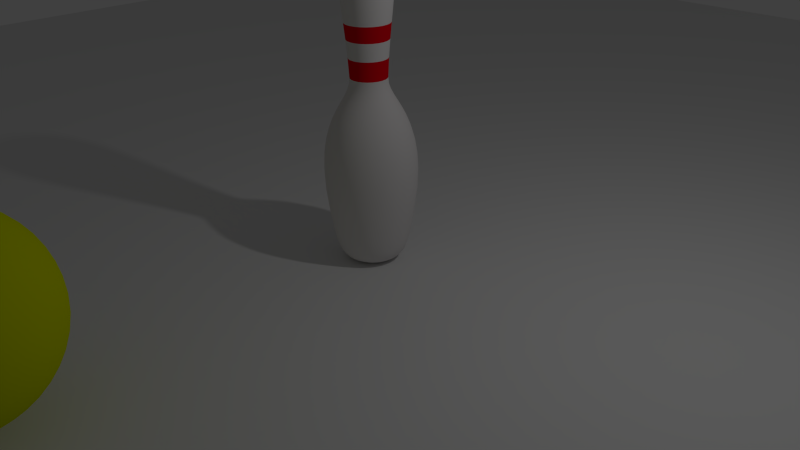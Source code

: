 # Source: Bowling_Alley.blend  (saved by Blender 2.75.0; exported with 4.5.12 LTS)
import bpy
from mathutils import Matrix  # noqa: F401  (used for matrix-valued properties, if any)

bpy.ops.wm.read_factory_settings(use_empty=True)
scene = bpy.context.scene
scene.name = 'Scene'

# ---- collections
col_collection_1 = bpy.data.collections.new('Collection 1'); scene.collection.children.link(col_collection_1)

# ---- materials (node trees are filled in below, after node groups)
mat_pin = bpy.data.materials.new('Pin')
mat_pin.alpha_threshold = 0.0
mat_pin.use_transparent_shadow = False
mat_pin.diffuse_color = (0.8, 0.7761, 0.7761, 1.0)
mat_pin.roughness = 0.5
mat_pin.specular_intensity = 0.4237
mat_stripe = bpy.data.materials.new('Stripe')
mat_stripe.alpha_threshold = 0.0
mat_stripe.use_transparent_shadow = False
mat_stripe.diffuse_color = (0.8, 0.0, 0.008324, 1.0)
mat_stripe.roughness = 0.5
mat_bowlingball_001 = bpy.data.materials.new('BowlingBall.001')
mat_bowlingball_001.alpha_threshold = 0.0
mat_bowlingball_001.use_transparent_shadow = False
mat_bowlingball_001.diffuse_color = (0.7132, 0.8, 0.0, 1.0)
mat_bowlingball_001.roughness = 0.5

# ---- material node trees

# ---- world
world_world = bpy.data.worlds.new('World'); scene.world = world_world
world_world.color = (0.05088, 0.05088, 0.05088)
world_world.use_sun_shadow = False
world_world.sun_shadow_jitter_overblur = 0.0
world_world.cycles.sampling_method = 'MANUAL'
world_world.cycles.sample_map_resolution = 256

# ---- cameras
cam_camera = bpy.data.cameras.new('Camera')
cam_camera.clip_end = 100.0
cam_camera.lens = 35.0
cam_camera.sensor_width = 32.0
cam_camera.sensor_height = 18.0
cam_camera.ortho_scale = 7.314
cam_camera.dof.focus_distance = 0.0
cam_camera.dof.aperture_fstop = 128.0

# ---- lights
light_lamp = bpy.data.lights.new('Lamp', 'POINT')
light_lamp.transmission_factor = 0.0
light_lamp.cutoff_distance = 30.0
light_lamp.energy = 100.0
light_lamp.shadow_buffer_clip_start = 1.001
light_lamp.shadow_soft_size = 0.1
light_lamp.shadow_maximum_resolution = 0.006
light_lamp.use_absolute_resolution = True
light_lamp.cycles.use_multiple_importance_sampling = False

# ---- meshes
me_plane = bpy.data.meshes.new('Plane')
me_plane.from_pydata([(-16.0, -16.0, 0.0), (16.0, -16.0, 0.0), (-16.0, 16.0, 0.0), (16.0, 16.0, 0.0)], [], [(0, 1, 3, 2)])
me_plane.use_remesh_preserve_volume = False
me_plane.use_remesh_preserve_attributes = False
me_plane.use_mirror_vertex_groups = False
me_plane.update()
me_mesh = bpy.data.meshes.new('Mesh')
me_mesh.from_pydata([(0.1248, 3.628, -5.846e-07), (0.2079, 3.599, -5.691e-07), (0.3049, 3.482, -5.212e-07), (0.2936, 2.832, -3.706e-07), (0.2423, 2.184, -3.177e-07), (0.1952, -0.155, 7.526e-09), (0.01416, 3.637, -5.924e-07), (0.121, 3.628, -0.02863), (0.2013, 3.599, -0.05015), (0.2583, 3.551, -0.06541), (0.295, 3.482, -0.07524), (0.3145, 3.394, -0.08049), (0.3201, 3.285, -0.08198), (0.3148, 3.156, -0.08055), (0.3017, 3.005, -0.07705), (0.284, 2.832, -0.07232), (0.2649, 2.638, -0.06718), (0.2473, 2.422, -0.06247), (0.2345, 2.184, -0.05904), (0.2413, 2.105, -0.06087), (0.2651, 2.03, -0.06725), (0.3018, 1.955, -0.07707), (0.3472, 1.875, -0.08924), (0.3972, 1.786, -0.1026), (0.4476, 1.683, -0.1161), (0.4944, 1.561, -0.1287), (0.5332, 1.417, -0.1391), (0.5601, 1.245, -0.1463), (0.5709, 1.042, -0.1492), (0.5614, 0.8028, -0.1466), (0.5275, 0.5228, -0.1375), (0.5048, 0.3795, -0.1315), (0.4844, 0.2575, -0.126), (0.4644, 0.155, -0.1206), (0.4431, 0.07043, -0.1149), (0.4187, 0.002075, -0.1084), (0.3895, -0.05174, -0.1006), (0.3536, -0.09268, -0.09096), (0.3095, -0.1224, -0.07913), (0.2552, -0.1426, -0.06459), (0.1891, -0.155, -0.04687), (0.1093, -0.1612, -0.02549), (0.11, 3.628, -0.0553), (0.182, 3.599, -0.09689), (0.233, 3.551, -0.1264), (0.2659, 3.482, -0.1454), (0.2835, 3.394, -0.1555), (0.2885, 3.285, -0.1584), (0.2837, 3.156, -0.1556), (0.272, 3.005, -0.1489), (0.2561, 2.832, -0.1397), (0.2389, 2.638, -0.1298), (0.2232, 2.422, -0.1207), (0.2117, 2.184, -0.1141), (0.2178, 2.105, -0.1176), (0.2392, 2.03, -0.1299), (0.2721, 1.955, -0.1489), (0.3128, 1.875, -0.1724), (0.3576, 1.786, -0.1983), (0.4028, 1.683, -0.2244), (0.4447, 1.561, -0.2486), (0.4796, 1.417, -0.2687), (0.5037, 1.245, -0.2826), (0.5133, 1.042, -0.2882), (0.5048, 0.8028, -0.2833), (0.4744, 0.5228, -0.2657), (0.4541, 0.3795, -0.254), (0.4357, 0.2575, -0.2434), (0.4178, 0.155, -0.2331), (0.3987, 0.07043, -0.222), (0.3768, 0.002075, -0.2094), (0.3506, -0.05174, -0.1943), (0.3185, -0.09268, -0.1757), (0.2789, -0.1224, -0.1529), (0.2303, -0.1426, -0.1248), (0.171, -0.155, -0.09054), (0.09947, -0.1612, -0.04925), (0.09237, 3.628, -0.07821), (0.1512, 3.599, -0.137), (0.1929, 3.551, -0.1787), (0.2197, 3.482, -0.2056), (0.2341, 3.394, -0.2199), (0.2381, 3.285, -0.224), (0.2342, 3.156, -0.2201), (0.2247, 3.005, -0.2105), (0.2117, 2.832, -0.1976), (0.1977, 2.638, -0.1835), (0.1848, 2.422, -0.1707), (0.1755, 2.184, -0.1613), (0.1805, 2.105, -0.1663), (0.1979, 2.03, -0.1837), (0.2247, 1.955, -0.2106), (0.258, 1.875, -0.2438), (0.2946, 1.786, -0.2804), (0.3315, 1.683, -0.3173), (0.3657, 1.561, -0.3515), (0.3942, 1.417, -0.38), (0.4138, 1.245, -0.3997), (0.4217, 1.042, -0.4076), (0.4148, 0.8028, -0.4006), (0.3899, 0.5228, -0.3758), (0.3733, 0.3795, -0.3592), (0.3584, 0.2575, -0.3442), (0.3437, 0.155, -0.3296), (0.3281, 0.07043, -0.314), (0.3103, 0.002075, -0.2961), (0.2889, -0.05174, -0.2747), (0.2627, -0.09268, -0.2485), (0.2304, -0.1224, -0.2162), (0.1906, -0.1426, -0.1765), (0.1422, -0.155, -0.128), (0.08382, -0.1612, -0.06965), (0.06947, 3.628, -0.09579), (0.111, 3.599, -0.1678), (0.1405, 3.551, -0.2189), (0.1595, 3.482, -0.2518), (0.1697, 3.394, -0.2693), (0.1725, 3.285, -0.2743), (0.1698, 3.156, -0.2695), (0.163, 3.005, -0.2578), (0.1539, 2.832, -0.242), (0.1439, 2.638, -0.2248), (0.1349, 2.422, -0.209), (0.1282, 2.184, -0.1976), (0.1317, 2.105, -0.2037), (0.1441, 2.03, -0.225), (0.1631, 1.955, -0.2579), (0.1866, 1.875, -0.2986), (0.2124, 1.786, -0.3434), (0.2385, 1.683, -0.3886), (0.2627, 1.561, -0.4305), (0.2829, 1.417, -0.4654), (0.2968, 1.245, -0.4895), (0.3024, 1.042, -0.4992), (0.2974, 0.8028, -0.4906), (0.2799, 0.5228, -0.4602), (0.2681, 0.3795, -0.4399), (0.2576, 0.2575, -0.4216), (0.2472, 0.155, -0.4037), (0.2362, 0.07043, -0.3845), (0.2236, 0.002075, -0.3627), (0.2084, -0.05174, -0.3365), (0.1899, -0.09268, -0.3044), (0.167, -0.1224, -0.2648), (0.1389, -0.1426, -0.2161), (0.1047, -0.155, -0.1568), (0.06342, -0.1612, -0.08531), (0.04279, 3.628, -0.1068), (0.06432, 3.599, -0.1872), (0.07958, 3.551, -0.2441), (0.08941, 3.482, -0.2808), (0.09465, 3.394, -0.3004), (0.09614, 3.285, -0.3059), (0.09472, 3.156, -0.3006), (0.09122, 3.005, -0.2876), (0.08648, 2.832, -0.2699), (0.08134, 2.638, -0.2507), (0.07664, 2.422, -0.2332), (0.07321, 2.184, -0.2204), (0.07503, 2.105, -0.2272), (0.08141, 2.03, -0.251), (0.09124, 1.955, -0.2876), (0.1034, 1.875, -0.3331), (0.1168, 1.786, -0.383), (0.1303, 1.683, -0.4335), (0.1428, 1.561, -0.4802), (0.1533, 1.417, -0.5191), (0.1605, 1.245, -0.546), (0.1633, 1.042, -0.5567), (0.1608, 0.8028, -0.5472), (0.1517, 0.5228, -0.5133), (0.1456, 0.3795, -0.4907), (0.1402, 0.2575, -0.4702), (0.1348, 0.155, -0.4502), (0.1291, 0.07043, -0.4289), (0.1226, 0.002075, -0.4045), (0.1147, -0.05174, -0.3753), (0.1051, -0.09268, -0.3395), (0.0933, -0.1224, -0.2953), (0.07875, -0.1426, -0.241), (0.06103, -0.155, -0.1749), (0.03966, -0.1612, -0.09515), (0.01416, 3.628, -0.1106), (0.01416, 3.599, -0.1938), (0.01416, 3.551, -0.2527), (0.01416, 3.482, -0.2907), (0.01416, 3.394, -0.311), (0.01416, 3.285, -0.3167), (0.01416, 3.156, -0.3112), (0.01416, 3.005, -0.2977), (0.01416, 2.832, -0.2794), (0.01416, 2.638, -0.2595), (0.01416, 2.422, -0.2414), (0.01416, 2.184, -0.2281), (0.01416, 2.105, -0.2352), (0.01416, 2.03, -0.2598), (0.01416, 1.955, -0.2978), (0.01416, 1.875, -0.3448), (0.01416, 1.786, -0.3966), (0.01416, 1.683, -0.4488), (0.01416, 1.561, -0.4971), (0.01416, 1.417, -0.5374), (0.01416, 1.245, -0.5652), (0.01416, 1.042, -0.5764), (0.01416, 0.8028, -0.5665), (0.01416, 0.5228, -0.5314), (0.01416, 0.3795, -0.508), (0.01416, 0.2575, -0.4868), (0.01416, 0.155, -0.4661), (0.01416, 0.07043, -0.444), (0.01416, 0.002075, -0.4188), (0.01416, -0.05174, -0.3885), (0.01416, -0.09268, -0.3515), (0.01416, -0.1224, -0.3057), (0.01416, -0.1426, -0.2496), (0.01416, -0.155, -0.1811), (0.01416, -0.1612, -0.0985), (-0.01446, 3.628, -0.1068), (-0.03599, 3.599, -0.1872), (-0.05125, 3.551, -0.2441), (-0.06108, 3.482, -0.2808), (-0.06632, 3.394, -0.3004), (-0.06781, 3.285, -0.3059), (-0.06639, 3.156, -0.3006), (-0.06289, 3.005, -0.2876), (-0.05815, 2.832, -0.2699), (-0.05301, 2.638, -0.2507), (-0.04831, 2.422, -0.2332), (-0.04488, 2.184, -0.2204), (-0.0467, 2.105, -0.2272), (-0.05308, 2.03, -0.251), (-0.06291, 1.955, -0.2876), (-0.07508, 1.875, -0.3331), (-0.08847, 1.786, -0.383), (-0.102, 1.683, -0.4335), (-0.1145, 1.561, -0.4802), (-0.1249, 1.417, -0.5191), (-0.1321, 1.245, -0.546), (-0.135, 1.042, -0.5567), (-0.1325, 0.8028, -0.5472), (-0.1234, 0.5228, -0.5133), (-0.1173, 0.3795, -0.4907), (-0.1118, 0.2575, -0.4702), (-0.1065, 0.155, -0.4502), (-0.1008, 0.07043, -0.4289), (-0.09423, 0.002075, -0.4045), (-0.0864, -0.05174, -0.3753), (-0.0768, -0.09268, -0.3395), (-0.06497, -0.1224, -0.2953), (-0.05042, -0.1426, -0.241), (-0.0327, -0.155, -0.1749), (-0.01133, -0.1612, -0.09515), (-0.04114, 3.628, -0.09579), (-0.08272, 3.599, -0.1678), (-0.1122, 3.551, -0.2189), (-0.1312, 3.482, -0.2518), (-0.1413, 3.394, -0.2693), (-0.1442, 3.285, -0.2743), (-0.1415, 3.156, -0.2695), (-0.1347, 3.005, -0.2578), (-0.1255, 2.832, -0.242), (-0.1156, 2.638, -0.2248), (-0.1065, 2.422, -0.209), (-0.0999, 2.184, -0.1976), (-0.1034, 2.105, -0.2037), (-0.1157, 2.03, -0.225), (-0.1347, 1.955, -0.2579), (-0.1582, 1.875, -0.2986), (-0.1841, 1.786, -0.3434), (-0.2102, 1.683, -0.3886), (-0.2344, 1.561, -0.4305), (-0.2545, 1.417, -0.4654), (-0.2685, 1.245, -0.4895), (-0.274, 1.042, -0.4992), (-0.2691, 0.8028, -0.4906), (-0.2515, 0.5228, -0.4602), (-0.2398, 0.3795, -0.4399), (-0.2292, 0.2575, -0.4216), (-0.2189, 0.155, -0.4037), (-0.2079, 0.07043, -0.3845), (-0.1952, 0.002075, -0.3627), (-0.1801, -0.05174, -0.3365), (-0.1616, -0.09268, -0.3044), (-0.1387, -0.1224, -0.2648), (-0.1106, -0.1426, -0.2161), (-0.07638, -0.155, -0.1568), (-0.03509, -0.1612, -0.08531), (-0.06405, 3.628, -0.07821), (-0.1229, 3.599, -0.137), (-0.1645, 3.551, -0.1787), (-0.1914, 3.482, -0.2056), (-0.2057, 3.394, -0.2199), (-0.2098, 3.285, -0.224), (-0.2059, 3.156, -0.2201), (-0.1963, 3.005, -0.2105), (-0.1834, 2.832, -0.1976), (-0.1694, 2.638, -0.1835), (-0.1565, 2.422, -0.1707), (-0.1471, 2.184, -0.1613), (-0.1521, 2.105, -0.1663), (-0.1696, 2.03, -0.1837), (-0.1964, 1.955, -0.2106), (-0.2296, 1.875, -0.2438), (-0.2662, 1.786, -0.2804), (-0.3032, 1.683, -0.3173), (-0.3374, 1.561, -0.3515), (-0.3658, 1.417, -0.38), (-0.3855, 1.245, -0.3997), (-0.3934, 1.042, -0.4076), (-0.3864, 0.8028, -0.4006), (-0.3616, 0.5228, -0.3758), (-0.345, 0.3795, -0.3592), (-0.3301, 0.2575, -0.3442), (-0.3154, 0.155, -0.3296), (-0.2998, 0.07043, -0.314), (-0.282, 0.002075, -0.2961), (-0.2606, -0.05174, -0.2747), (-0.2344, -0.09268, -0.2485), (-0.202, -0.1224, -0.2162), (-0.1623, -0.1426, -0.1765), (-0.1139, -0.155, -0.128), (-0.05549, -0.1612, -0.06965), (-0.08162, 3.628, -0.0553), (-0.1536, 3.599, -0.09689), (-0.2047, 3.551, -0.1264), (-0.2376, 3.482, -0.1454), (-0.2551, 3.394, -0.1555), (-0.2601, 3.285, -0.1584), (-0.2554, 3.156, -0.1556), (-0.2437, 3.005, -0.1489), (-0.2278, 2.832, -0.1397), (-0.2106, 2.638, -0.1298), (-0.1949, 2.422, -0.1207), (-0.1834, 2.184, -0.1141), (-0.1895, 2.105, -0.1176), (-0.2108, 2.03, -0.1299), (-0.2437, 1.955, -0.1489), (-0.2844, 1.875, -0.1724), (-0.3293, 1.786, -0.1983), (-0.3745, 1.683, -0.2244), (-0.4164, 1.561, -0.2486), (-0.4512, 1.417, -0.2687), (-0.4753, 1.245, -0.2826), (-0.485, 1.042, -0.2882), (-0.4765, 0.8028, -0.2833), (-0.446, 0.5228, -0.2657), (-0.4257, 0.3795, -0.254), (-0.4074, 0.2575, -0.2434), (-0.3895, 0.155, -0.2331), (-0.3704, 0.07043, -0.222), (-0.3485, 0.002075, -0.2094), (-0.3223, -0.05174, -0.1943), (-0.2902, -0.09268, -0.1757), (-0.2506, -0.1224, -0.1529), (-0.202, -0.1426, -0.1248), (-0.1427, -0.155, -0.09054), (-0.07114, -0.1612, -0.04925), (-0.09267, 3.628, -0.02863), (-0.173, 3.599, -0.05015), (-0.23, 3.551, -0.06541), (-0.2666, 3.482, -0.07524), (-0.2862, 3.394, -0.08049), (-0.2918, 3.285, -0.08198), (-0.2865, 3.156, -0.08055), (-0.2734, 3.005, -0.07705), (-0.2557, 2.832, -0.07232), (-0.2365, 2.638, -0.06718), (-0.219, 2.422, -0.06247), (-0.2062, 2.184, -0.05905), (-0.213, 2.105, -0.06087), (-0.2368, 2.03, -0.06725), (-0.2735, 1.955, -0.07707), (-0.3189, 1.875, -0.08924), (-0.3689, 1.786, -0.1026), (-0.4193, 1.683, -0.1161), (-0.466, 1.561, -0.1287), (-0.5049, 1.417, -0.1391), (-0.5318, 1.245, -0.1463), (-0.5426, 1.042, -0.1492), (-0.5331, 0.8028, -0.1466), (-0.4991, 0.5228, -0.1375), (-0.4765, 0.3795, -0.1315), (-0.4561, 0.2575, -0.126), (-0.4361, 0.155, -0.1206), (-0.4147, 0.07043, -0.1149), (-0.3904, 0.002075, -0.1084), (-0.3611, -0.05174, -0.1006), (-0.3253, -0.09268, -0.09096), (-0.2812, -0.1224, -0.07913), (-0.2269, -0.1426, -0.06459), (-0.1607, -0.155, -0.04687), (-0.08098, -0.1612, -0.02549), (-0.09644, 3.628, -5.941e-07), (-0.1796, 3.599, -5.959e-07), (-0.2386, 3.551, -6.146e-07), (-0.2766, 3.482, -5.997e-07), (-0.2968, 3.394, -5.997e-07), (-0.3026, 3.285, -6.593e-07), (-0.2971, 3.156, -6.891e-07), (-0.2835, 3.005, -6.518e-07), (-0.2652, 2.832, -5.997e-07), (-0.2454, 2.638, -5.028e-07), (-0.2272, 2.422, -4.357e-07), (-0.214, 2.184, -4.357e-07), (-0.221, 2.105, -4.134e-07), (-0.2457, 2.03, -3.352e-07), (-0.2836, 1.955, -3.463e-07), (-0.3306, 1.875, -3.24e-07), (-0.3824, 1.786, -3.24e-07), (-0.4346, 1.683, -2.942e-07), (-0.483, 1.561, -2.942e-07), (-0.5232, 1.417, -1.75e-07), (-0.5511, 1.245, -2.346e-07), (-0.5622, 1.042, -1.106e-08), (-0.5524, 0.8028, 1.874e-08), (-0.5172, 0.5228, 1.874e-08), (-0.4938, 0.3795, 5.599e-08), (-0.4726, 0.2575, 9.325e-08), (-0.4519, 0.155, 1.231e-07), (-0.4299, 0.07043, 1.454e-07), (-0.4046, 0.002075, 1.305e-07), (-0.3744, -0.05174, 1.007e-07), (-0.3373, -0.09268, 1.305e-07), (-0.2916, -0.1224, 5.599e-08), (-0.2354, -0.1426, 5.599e-08), (-0.1669, -0.155, 1.502e-08), (-0.08434, -0.1612, 3.551e-08), (-0.09267, 3.628, 0.02863), (-0.173, 3.599, 0.05015), (-0.23, 3.551, 0.06541), (-0.2666, 3.482, 0.07524), (-0.2862, 3.394, 0.08048), (-0.2918, 3.285, 0.08198), (-0.2865, 3.156, 0.08055), (-0.2734, 3.005, 0.07705), (-0.2557, 2.832, 0.07231), (-0.2365, 2.638, 0.06718), (-0.219, 2.422, 0.06247), (-0.2062, 2.184, 0.05904), (-0.213, 2.105, 0.06087), (-0.2368, 2.03, 0.06725), (-0.2735, 1.955, 0.07707), (-0.3189, 1.875, 0.08924), (-0.3689, 1.786, 0.1026), (-0.4193, 1.683, 0.1161), (-0.466, 1.561, 0.1287), (-0.5049, 1.417, 0.1391), (-0.5318, 1.245, 0.1463), (-0.5426, 1.042, 0.1492), (-0.5331, 0.8028, 0.1466), (-0.4991, 0.5228, 0.1375), (-0.4765, 0.3795, 0.1315), (-0.4561, 0.2575, 0.126), (-0.4361, 0.155, 0.1206), (-0.4147, 0.07043, 0.1149), (-0.3904, 0.002075, 0.1084), (-0.3611, -0.05174, 0.1006), (-0.3253, -0.09268, 0.09096), (-0.2812, -0.1224, 0.07913), (-0.2269, -0.1426, 0.06459), (-0.1607, -0.155, 0.04687), (-0.08098, -0.1612, 0.02549), (0.01416, -0.1629, 2.643e-08), (-0.08162, 3.628, 0.0553), (-0.1536, 3.599, 0.09688), (-0.2047, 3.551, 0.1264), (-0.2376, 3.482, 0.1454), (-0.2551, 3.394, 0.1555), (-0.2601, 3.285, 0.1584), (-0.2554, 3.156, 0.1556), (-0.2437, 3.005, 0.1489), (-0.2278, 2.832, 0.1397), (-0.2106, 2.638, 0.1298), (-0.1949, 2.422, 0.1207), (-0.1834, 2.184, 0.1141), (-0.1895, 2.105, 0.1176), (-0.2108, 2.03, 0.1299), (-0.2437, 1.955, 0.1489), (-0.2844, 1.875, 0.1724), (-0.3293, 1.786, 0.1983), (-0.3745, 1.683, 0.2244), (-0.4164, 1.561, 0.2486), (-0.4512, 1.417, 0.2687), (-0.4753, 1.245, 0.2826), (-0.485, 1.042, 0.2882), (-0.4765, 0.8028, 0.2833), (-0.446, 0.5228, 0.2657), (-0.4257, 0.3795, 0.254), (-0.4074, 0.2575, 0.2434), (-0.3895, 0.155, 0.2331), (-0.3704, 0.07043, 0.222), (-0.3485, 0.002075, 0.2094), (-0.3223, -0.05174, 0.1943), (-0.2902, -0.09268, 0.1757), (-0.2506, -0.1224, 0.1529), (-0.202, -0.1426, 0.1248), (-0.1427, -0.155, 0.09054), (-0.07114, -0.1612, 0.04925), (-0.06405, 3.628, 0.07821), (-0.1229, 3.599, 0.137), (-0.1645, 3.551, 0.1787), (-0.1914, 3.482, 0.2056), (-0.2057, 3.394, 0.2199), (-0.2098, 3.285, 0.224), (-0.2059, 3.156, 0.2201), (-0.1963, 3.005, 0.2105), (-0.1834, 2.832, 0.1976), (-0.1694, 2.638, 0.1835), (-0.1565, 2.422, 0.1707), (-0.1471, 2.184, 0.1613), (-0.1521, 2.105, 0.1663), (-0.1696, 2.03, 0.1837), (-0.1964, 1.955, 0.2106), (-0.2296, 1.875, 0.2438), (-0.2662, 1.786, 0.2804), (-0.3032, 1.683, 0.3173), (-0.3374, 1.561, 0.3515), (-0.3658, 1.417, 0.38), (-0.3855, 1.245, 0.3997), (-0.3934, 1.042, 0.4076), (-0.3864, 0.8028, 0.4006), (-0.3616, 0.5228, 0.3758), (-0.345, 0.3795, 0.3592), (-0.3301, 0.2575, 0.3442), (-0.3154, 0.155, 0.3296), (-0.2998, 0.07043, 0.314), (-0.282, 0.002075, 0.2961), (-0.2606, -0.05174, 0.2747), (-0.2344, -0.09268, 0.2485), (-0.202, -0.1224, 0.2162), (-0.1623, -0.1426, 0.1765), (-0.1139, -0.155, 0.128), (-0.05549, -0.1612, 0.06965), (-0.04114, 3.628, 0.09579), (-0.08272, 3.599, 0.1678), (-0.1122, 3.551, 0.2189), (-0.1312, 3.482, 0.2518), (-0.1413, 3.394, 0.2693), (-0.1442, 3.285, 0.2743), (-0.1415, 3.156, 0.2695), (-0.1347, 3.005, 0.2578), (-0.1255, 2.832, 0.242), (-0.1156, 2.638, 0.2248), (-0.1065, 2.422, 0.209), (-0.0999, 2.184, 0.1976), (-0.1034, 2.105, 0.2037), (-0.1157, 2.03, 0.225), (-0.1347, 1.955, 0.2579), (-0.1582, 1.875, 0.2986), (-0.1841, 1.786, 0.3434), (-0.2102, 1.683, 0.3886), (-0.2344, 1.561, 0.4305), (-0.2545, 1.417, 0.4654), (-0.2685, 1.245, 0.4895), (-0.274, 1.042, 0.4992), (-0.2691, 0.8028, 0.4906), (-0.2515, 0.5228, 0.4602), (-0.2398, 0.3795, 0.4399), (-0.2292, 0.2575, 0.4216), (-0.2189, 0.155, 0.4037), (-0.2079, 0.07043, 0.3845), (-0.1952, 0.002075, 0.3627), (-0.1801, -0.05174, 0.3365), (-0.1616, -0.09268, 0.3044), (-0.1387, -0.1224, 0.2648), (-0.1106, -0.1426, 0.2161), (-0.07638, -0.155, 0.1568), (-0.03509, -0.1612, 0.08531), (-0.01446, 3.628, 0.1068), (-0.03599, 3.599, 0.1872), (-0.05125, 3.551, 0.2441), (-0.06108, 3.482, 0.2808), (-0.06632, 3.394, 0.3004), (-0.06781, 3.285, 0.3059), (-0.06639, 3.156, 0.3006), (-0.06289, 3.005, 0.2876), (-0.05815, 2.832, 0.2699), (-0.05301, 2.638, 0.2507), (-0.04831, 2.422, 0.2332), (-0.04488, 2.184, 0.2204), (-0.0467, 2.105, 0.2272), (-0.05308, 2.03, 0.251), (-0.06291, 1.955, 0.2876), (-0.07508, 1.875, 0.3331), (-0.08847, 1.786, 0.383), (-0.102, 1.683, 0.4335), (-0.1145, 1.561, 0.4802), (-0.1249, 1.417, 0.5191), (-0.1321, 1.245, 0.546), (-0.135, 1.042, 0.5567), (-0.1325, 0.8028, 0.5472), (-0.1234, 0.5228, 0.5133), (-0.1173, 0.3795, 0.4907), (-0.1118, 0.2575, 0.4702), (-0.1065, 0.155, 0.4502), (-0.1008, 0.07043, 0.4289), (-0.09423, 0.002075, 0.4045), (-0.0864, -0.05174, 0.3753), (-0.0768, -0.09268, 0.3395), (-0.06497, -0.1224, 0.2953), (-0.05042, -0.1426, 0.241), (-0.0327, -0.155, 0.1749), (-0.01133, -0.1612, 0.09515), (0.01416, 3.628, 0.1106), (0.01416, 3.599, 0.1938), (0.01416, 3.551, 0.2527), (0.01416, 3.482, 0.2907), (0.01416, 3.394, 0.311), (0.01416, 3.285, 0.3167), (0.01416, 3.156, 0.3112), (0.01416, 3.005, 0.2977), (0.01416, 2.832, 0.2794), (0.01416, 2.638, 0.2595), (0.01416, 2.422, 0.2414), (0.01416, 2.184, 0.2281), (0.01416, 2.105, 0.2352), (0.01416, 2.03, 0.2598), (0.01416, 1.955, 0.2978), (0.01416, 1.875, 0.3448), (0.01416, 1.786, 0.3966), (0.01416, 1.683, 0.4488), (0.01416, 1.561, 0.4971), (0.01416, 1.417, 0.5374), (0.01416, 1.245, 0.5652), (0.01416, 1.042, 0.5764), (0.01416, 0.8028, 0.5665), (0.01416, 0.5228, 0.5314), (0.01416, 0.3795, 0.508), (0.01416, 0.2575, 0.4868), (0.01416, 0.155, 0.4661), (0.01416, 0.07043, 0.444), (0.01416, 0.002075, 0.4188), (0.01416, -0.05174, 0.3885), (0.01416, -0.09268, 0.3515), (0.01416, -0.1224, 0.3057), (0.01416, -0.1426, 0.2496), (0.01416, -0.155, 0.1811), (0.01416, -0.1612, 0.0985), (0.04279, 3.628, 0.1068), (0.06432, 3.599, 0.1872), (0.07958, 3.551, 0.2441), (0.08941, 3.482, 0.2808), (0.09465, 3.394, 0.3004), (0.09614, 3.285, 0.3059), (0.09472, 3.156, 0.3006), (0.09122, 3.005, 0.2876), (0.08648, 2.832, 0.2699), (0.08134, 2.638, 0.2507), (0.07664, 2.422, 0.2332), (0.07321, 2.184, 0.2204), (0.07503, 2.105, 0.2272), (0.08141, 2.03, 0.251), (0.09124, 1.955, 0.2876), (0.1034, 1.875, 0.3331), (0.1168, 1.786, 0.383), (0.1303, 1.683, 0.4335), (0.1428, 1.561, 0.4802), (0.1533, 1.417, 0.5191), (0.1605, 1.245, 0.546), (0.1633, 1.042, 0.5567), (0.1608, 0.8028, 0.5472), (0.1517, 0.5228, 0.5133), (0.1456, 0.3795, 0.4907), (0.1402, 0.2575, 0.4702), (0.1348, 0.155, 0.4502), (0.1291, 0.07043, 0.4289), (0.1226, 0.002075, 0.4045), (0.1147, -0.05174, 0.3753), (0.1051, -0.09268, 0.3395), (0.0933, -0.1224, 0.2953), (0.07875, -0.1426, 0.241), (0.06103, -0.155, 0.1749), (0.03966, -0.1612, 0.09515), (0.06947, 3.628, 0.09579), (0.111, 3.599, 0.1678), (0.1405, 3.551, 0.2189), (0.1595, 3.482, 0.2518), (0.1697, 3.394, 0.2693), (0.1725, 3.285, 0.2743), (0.1698, 3.156, 0.2695), (0.163, 3.005, 0.2578), (0.1539, 2.832, 0.242), (0.1439, 2.638, 0.2248), (0.1349, 2.422, 0.209), (0.1282, 2.184, 0.1976), (0.1317, 2.105, 0.2037), (0.1441, 2.03, 0.225), (0.1631, 1.955, 0.2579), (0.1866, 1.875, 0.2986), (0.2124, 1.786, 0.3434), (0.2385, 1.683, 0.3886), (0.2627, 1.561, 0.4305), (0.2829, 1.417, 0.4654), (0.2968, 1.245, 0.4895), (0.3024, 1.042, 0.4992), (0.2974, 0.8028, 0.4906), (0.2799, 0.5228, 0.4602), (0.2681, 0.3795, 0.4399), (0.2576, 0.2575, 0.4216), (0.2472, 0.155, 0.4037), (0.2362, 0.07043, 0.3845), (0.2236, 0.002075, 0.3627), (0.2084, -0.05174, 0.3365), (0.1899, -0.09268, 0.3044), (0.167, -0.1224, 0.2648), (0.1389, -0.1426, 0.2161), (0.1047, -0.155, 0.1568), (0.06342, -0.1612, 0.08531), (0.09237, 3.628, 0.07821), (0.1512, 3.599, 0.137), (0.1929, 3.551, 0.1787), (0.2197, 3.482, 0.2056), (0.2341, 3.394, 0.2199), (0.2381, 3.285, 0.224), (0.2342, 3.156, 0.2201), (0.2247, 3.005, 0.2105), (0.2117, 2.832, 0.1976), (0.1977, 2.638, 0.1835), (0.1848, 2.422, 0.1707), (0.1755, 2.184, 0.1613), (0.1805, 2.105, 0.1663), (0.1979, 2.03, 0.1837), (0.2247, 1.955, 0.2106), (0.258, 1.875, 0.2438), (0.2946, 1.786, 0.2804), (0.3315, 1.683, 0.3173), (0.3657, 1.561, 0.3515), (0.3942, 1.417, 0.38), (0.4138, 1.245, 0.3997), (0.4217, 1.042, 0.4076), (0.4148, 0.8028, 0.4006), (0.3899, 0.5228, 0.3758), (0.3733, 0.3795, 0.3592), (0.3584, 0.2575, 0.3442), (0.3437, 0.155, 0.3296), (0.3281, 0.07043, 0.314), (0.3103, 0.002075, 0.2961), (0.2889, -0.05174, 0.2747), (0.2627, -0.09268, 0.2485), (0.2304, -0.1224, 0.2162), (0.1906, -0.1426, 0.1765), (0.1422, -0.155, 0.128), (0.08382, -0.1612, 0.06965), (0.11, 3.628, 0.0553), (0.182, 3.599, 0.09688), (0.233, 3.551, 0.1264), (0.2659, 3.482, 0.1454), (0.2835, 3.394, 0.1555), (0.2885, 3.285, 0.1584), (0.2837, 3.156, 0.1556), (0.272, 3.005, 0.1489), (0.2561, 2.832, 0.1397), (0.2389, 2.638, 0.1298), (0.2232, 2.422, 0.1207), (0.2117, 2.184, 0.1141), (0.2178, 2.105, 0.1176), (0.2392, 2.03, 0.1299), (0.2721, 1.955, 0.1489), (0.3128, 1.875, 0.1724), (0.3576, 1.786, 0.1983), (0.4028, 1.683, 0.2244), (0.4447, 1.561, 0.2486), (0.4796, 1.417, 0.2687), (0.5037, 1.245, 0.2826), (0.5133, 1.042, 0.2882), (0.5048, 0.8028, 0.2833), (0.4744, 0.5228, 0.2657), (0.4541, 0.3795, 0.254), (0.4357, 0.2575, 0.2434), (0.4178, 0.155, 0.233), (0.3987, 0.07043, 0.222), (0.3768, 0.002075, 0.2094), (0.3506, -0.05174, 0.1943), (0.3185, -0.09268, 0.1757), (0.2789, -0.1224, 0.1529), (0.2303, -0.1426, 0.1248), (0.171, -0.155, 0.09054), (0.09947, -0.1612, 0.04925), (0.121, 3.628, 0.02863), (0.2013, 3.599, 0.05015), (0.2583, 3.551, 0.06541), (0.295, 3.482, 0.07524), (0.3145, 3.394, 0.08048), (0.3201, 3.285, 0.08198), (0.3148, 3.156, 0.08055), (0.3017, 3.005, 0.07705), (0.284, 2.832, 0.07231), (0.2649, 2.638, 0.06718), (0.2473, 2.422, 0.06247), (0.2345, 2.184, 0.05904), (0.2413, 2.105, 0.06087), (0.2651, 2.03, 0.06725), (0.3018, 1.955, 0.07707), (0.3472, 1.875, 0.08924), (0.3972, 1.786, 0.1026), (0.4476, 1.683, 0.1161), (0.4944, 1.561, 0.1287), (0.5332, 1.417, 0.1391), (0.5601, 1.245, 0.1463), (0.5709, 1.042, 0.1492), (0.5614, 0.8028, 0.1466), (0.5275, 0.5228, 0.1375), (0.5048, 0.3795, 0.1315), (0.4844, 0.2575, 0.126), (0.4644, 0.155, 0.1206), (0.4431, 0.07043, 0.1149), (0.4187, 0.002075, 0.1084), (0.3895, -0.05174, 0.1006), (0.3536, -0.09268, 0.09096), (0.3095, -0.1224, 0.07913), (0.2552, -0.1426, 0.06459), (0.1891, -0.155, 0.04687), (0.1093, -0.1612, 0.02549), (0.2669, 3.551, -5.773e-07), (0.3251, 3.394, -5.252e-07), (0.3309, 3.285, -4.283e-07), (0.3254, 3.156, -4.357e-07), (0.3119, 3.005, -3.836e-07), (0.2737, 2.638, -3.612e-07), (0.2555, 2.422, -3.538e-07), (0.2493, 2.105, -3.016e-07), (0.274, 2.03, -3.389e-07), (0.312, 1.955, -2.793e-07), (0.359, 1.875, -3.016e-07), (0.4107, 1.786, -3.314e-07), (0.4629, 1.683, -3.389e-07), (0.5113, 1.561, -3.091e-07), (0.5516, 1.417, -2.644e-07), (0.5794, 1.245, -1.899e-07), (0.5905, 1.042, -3.836e-07), (0.5807, 0.8028, -2.048e-07), (0.5456, 0.5228, -1.75e-07), (0.5221, 0.3795, -2.495e-07), (0.501, 0.2575, -2.718e-07), (0.4803, 0.155, -2.718e-07), (0.4582, 0.07043, -2.048e-07), (0.433, 0.002075, -1.377e-07), (0.4027, -0.05174, -1.154e-07), (0.3656, -0.09268, -1.228e-07), (0.3199, -0.1224, -2.596e-08), (0.2637, -0.1426, -2.596e-08), (0.1127, -0.1612, 2.247e-08)], [], [(0, 1, 8, 7), (25, 26, 61, 60), (12, 13, 48, 47), (39, 40, 75, 74), (26, 27, 62, 61), (13, 14, 49, 48), (40, 41, 76, 75), (27, 28, 63, 62), (14, 15, 50, 49), (28, 29, 64, 63), (15, 16, 51, 50), (29, 30, 65, 64), (16, 17, 52, 51), (30, 31, 66, 65), (17, 18, 53, 52), (31, 32, 67, 66), (18, 19, 54, 53), (32, 33, 68, 67), (19, 20, 55, 54), (33, 34, 69, 68), (20, 21, 56, 55), (7, 8, 43, 42), (34, 35, 70, 69), (21, 22, 57, 56), (8, 9, 44, 43), (35, 36, 71, 70), (22, 23, 58, 57), (9, 10, 45, 44), (36, 37, 72, 71), (23, 24, 59, 58), (10, 11, 46, 45), (37, 38, 73, 72), (24, 25, 60, 59), (11, 12, 47, 46), (38, 39, 74, 73), (54, 55, 90, 89), (68, 69, 104, 103), (55, 56, 91, 90), (42, 43, 78, 77), (69, 70, 105, 104), (56, 57, 92, 91), (43, 44, 79, 78), (70, 71, 106, 105), (57, 58, 93, 92), (44, 45, 80, 79), (71, 72, 107, 106), (58, 59, 94, 93), (45, 46, 81, 80), (72, 73, 108, 107), (59, 60, 95, 94), (46, 47, 82, 81), (73, 74, 109, 108), (60, 61, 96, 95), (47, 48, 83, 82), (74, 75, 110, 109), (61, 62, 97, 96), (48, 49, 84, 83), (75, 76, 111, 110), (62, 63, 98, 97), (49, 50, 85, 84), (63, 64, 99, 98), (50, 51, 86, 85), (64, 65, 100, 99), (51, 52, 87, 86), (65, 66, 101, 100), (52, 53, 88, 87), (66, 67, 102, 101), (53, 54, 89, 88), (67, 68, 103, 102), (83, 84, 119, 118), (110, 111, 146, 145), (97, 98, 133, 132), (84, 85, 120, 119), (98, 99, 134, 133), (85, 86, 121, 120), (99, 100, 135, 134), (86, 87, 122, 121), (100, 101, 136, 135), (87, 88, 123, 122), (101, 102, 137, 136), (88, 89, 124, 123), (102, 103, 138, 137), (89, 90, 125, 124), (103, 104, 139, 138), (90, 91, 126, 125), (77, 78, 113, 112), (104, 105, 140, 139), (91, 92, 127, 126), (78, 79, 114, 113), (105, 106, 141, 140), (92, 93, 128, 127), (79, 80, 115, 114), (106, 107, 142, 141), (93, 94, 129, 128), (80, 81, 116, 115), (107, 108, 143, 142), (94, 95, 130, 129), (81, 82, 117, 116), (108, 109, 144, 143), (95, 96, 131, 130), (82, 83, 118, 117), (109, 110, 145, 144), (96, 97, 132, 131), (112, 113, 148, 147), (139, 140, 175, 174), (126, 127, 162, 161), (113, 114, 149, 148), (140, 141, 176, 175), (127, 128, 163, 162), (114, 115, 150, 149), (141, 142, 177, 176), (128, 129, 164, 163), (115, 116, 151, 150), (142, 143, 178, 177), (129, 130, 165, 164), (116, 117, 152, 151), (143, 144, 179, 178), (130, 131, 166, 165), (117, 118, 153, 152), (144, 145, 180, 179), (131, 132, 167, 166), (118, 119, 154, 153), (145, 146, 181, 180), (132, 133, 168, 167), (119, 120, 155, 154), (133, 134, 169, 168), (120, 121, 156, 155), (134, 135, 170, 169), (121, 122, 157, 156), (135, 136, 171, 170), (122, 123, 158, 157), (136, 137, 172, 171), (123, 124, 159, 158), (137, 138, 173, 172), (124, 125, 160, 159), (138, 139, 174, 173), (125, 126, 161, 160), (168, 169, 204, 203), (155, 156, 191, 190), (169, 170, 205, 204), (156, 157, 192, 191), (170, 171, 206, 205), (157, 158, 193, 192), (171, 172, 207, 206), (158, 159, 194, 193), (172, 173, 208, 207), (159, 160, 195, 194), (173, 174, 209, 208), (160, 161, 196, 195), (147, 148, 183, 182), (174, 175, 210, 209), (161, 162, 197, 196), (148, 149, 184, 183), (175, 176, 211, 210), (162, 163, 198, 197), (149, 150, 185, 184), (176, 177, 212, 211), (163, 164, 199, 198), (150, 151, 186, 185), (177, 178, 213, 212), (164, 165, 200, 199), (151, 152, 187, 186), (178, 179, 214, 213), (165, 166, 201, 200), (152, 153, 188, 187), (179, 180, 215, 214), (166, 167, 202, 201), (153, 154, 189, 188), (180, 181, 216, 215), (167, 168, 203, 202), (154, 155, 190, 189), (210, 211, 246, 245), (197, 198, 233, 232), (184, 185, 220, 219), (211, 212, 247, 246), (198, 199, 234, 233), (185, 186, 221, 220), (212, 213, 248, 247), (199, 200, 235, 234), (186, 187, 222, 221), (213, 214, 249, 248), (200, 201, 236, 235), (187, 188, 223, 222), (214, 215, 250, 249), (201, 202, 237, 236), (188, 189, 224, 223), (215, 216, 251, 250), (202, 203, 238, 237), (189, 190, 225, 224), (203, 204, 239, 238), (190, 191, 226, 225), (204, 205, 240, 239), (191, 192, 227, 226), (205, 206, 241, 240), (192, 193, 228, 227), (206, 207, 242, 241), (193, 194, 229, 228), (207, 208, 243, 242), (194, 195, 230, 229), (208, 209, 244, 243), (195, 196, 231, 230), (182, 183, 218, 217), (209, 210, 245, 244), (196, 197, 232, 231), (183, 184, 219, 218), (239, 240, 275, 274), (226, 227, 262, 261), (240, 241, 276, 275), (227, 228, 263, 262), (241, 242, 277, 276), (228, 229, 264, 263), (242, 243, 278, 277), (229, 230, 265, 264), (243, 244, 279, 278), (230, 231, 266, 265), (217, 218, 253, 252), (244, 245, 280, 279), (231, 232, 267, 266), (218, 219, 254, 253), (245, 246, 281, 280), (232, 233, 268, 267), (219, 220, 255, 254), (246, 247, 282, 281), (233, 234, 269, 268), (220, 221, 256, 255), (247, 248, 283, 282), (234, 235, 270, 269), (221, 222, 257, 256), (248, 249, 284, 283), (235, 236, 271, 270), (222, 223, 258, 257), (249, 250, 285, 284), (236, 237, 272, 271), (223, 224, 259, 258), (250, 251, 286, 285), (237, 238, 273, 272), (224, 225, 260, 259), (238, 239, 274, 273), (225, 226, 261, 260), (268, 269, 304, 303), (255, 256, 291, 290), (282, 283, 318, 317), (269, 270, 305, 304), (256, 257, 292, 291), (283, 284, 319, 318), (270, 271, 306, 305), (257, 258, 293, 292), (284, 285, 320, 319), (271, 272, 307, 306), (258, 259, 294, 293), (285, 286, 321, 320), (272, 273, 308, 307), (259, 260, 295, 294), (273, 274, 309, 308), (260, 261, 296, 295), (274, 275, 310, 309), (261, 262, 297, 296), (275, 276, 311, 310), (262, 263, 298, 297), (276, 277, 312, 311), (263, 264, 299, 298), (277, 278, 313, 312), (264, 265, 300, 299), (278, 279, 314, 313), (265, 266, 301, 300), (252, 253, 288, 287), (279, 280, 315, 314), (266, 267, 302, 301), (253, 254, 289, 288), (280, 281, 316, 315), (267, 268, 303, 302), (254, 255, 290, 289), (281, 282, 317, 316), (297, 298, 333, 332), (311, 312, 347, 346), (298, 299, 334, 333), (312, 313, 348, 347), (299, 300, 335, 334), (313, 314, 349, 348), (300, 301, 336, 335), (287, 288, 323, 322), (314, 315, 350, 349), (301, 302, 337, 336), (288, 289, 324, 323), (315, 316, 351, 350), (302, 303, 338, 337), (289, 290, 325, 324), (316, 317, 352, 351), (303, 304, 339, 338), (290, 291, 326, 325), (317, 318, 353, 352), (304, 305, 340, 339), (291, 292, 327, 326), (318, 319, 354, 353), (305, 306, 341, 340), (292, 293, 328, 327), (319, 320, 355, 354), (306, 307, 342, 341), (293, 294, 329, 328), (320, 321, 356, 355), (307, 308, 343, 342), (294, 295, 330, 329), (308, 309, 344, 343), (295, 296, 331, 330), (309, 310, 345, 344), (296, 297, 332, 331), (310, 311, 346, 345), (326, 327, 362, 361), (353, 354, 389, 388), (340, 341, 376, 375), (327, 328, 363, 362), (354, 355, 390, 389), (341, 342, 377, 376), (328, 329, 364, 363), (355, 356, 391, 390), (342, 343, 378, 377), (329, 330, 365, 364), (343, 344, 379, 378), (330, 331, 366, 365), (344, 345, 380, 379), (331, 332, 367, 366), (345, 346, 381, 380), (332, 333, 368, 367), (346, 347, 382, 381), (333, 334, 369, 368), (347, 348, 383, 382), (334, 335, 370, 369), (348, 349, 384, 383), (335, 336, 371, 370), (322, 323, 358, 357), (349, 350, 385, 384), (336, 337, 372, 371), (323, 324, 359, 358), (350, 351, 386, 385), (337, 338, 373, 372), (324, 325, 360, 359), (351, 352, 387, 386), (338, 339, 374, 373), (325, 326, 361, 360), (352, 353, 388, 387), (339, 340, 375, 374), (382, 383, 418, 417), (369, 370, 405, 404), (383, 384, 419, 418), (370, 371, 406, 405), (357, 358, 393, 392), (384, 385, 420, 419), (371, 372, 407, 406), (358, 359, 394, 393), (385, 386, 421, 420), (372, 373, 408, 407), (359, 360, 395, 394), (386, 387, 422, 421), (373, 374, 409, 408), (360, 361, 396, 395), (387, 388, 423, 422), (374, 375, 410, 409), (361, 362, 397, 396), (388, 389, 424, 423), (375, 376, 411, 410), (362, 363, 398, 397), (389, 390, 425, 424), (376, 377, 412, 411), (363, 364, 399, 398), (390, 391, 426, 425), (377, 378, 413, 412), (364, 365, 400, 399), (378, 379, 414, 413), (365, 366, 401, 400), (379, 380, 415, 414), (366, 367, 402, 401), (380, 381, 416, 415), (367, 368, 403, 402), (381, 382, 417, 416), (368, 369, 404, 403), (411, 412, 447, 446), (398, 399, 434, 433), (425, 426, 461, 460), (412, 413, 448, 447), (399, 400, 435, 434), (413, 414, 449, 448), (400, 401, 436, 435), (414, 415, 450, 449), (401, 402, 437, 436), (415, 416, 451, 450), (402, 403, 438, 437), (416, 417, 452, 451), (403, 404, 439, 438), (417, 418, 453, 452), (404, 405, 440, 439), (418, 419, 454, 453), (405, 406, 441, 440), (392, 393, 428, 427), (419, 420, 455, 454), (406, 407, 442, 441), (393, 394, 429, 428), (420, 421, 456, 455), (407, 408, 443, 442), (394, 395, 430, 429), (421, 422, 457, 456), (408, 409, 444, 443), (395, 396, 431, 430), (422, 423, 458, 457), (409, 410, 445, 444), (396, 397, 432, 431), (423, 424, 459, 458), (410, 411, 446, 445), (397, 398, 433, 432), (424, 425, 460, 459), (440, 441, 477, 476), (427, 428, 464, 463), (454, 455, 491, 490), (441, 442, 478, 477), (428, 429, 465, 464), (455, 456, 492, 491), (442, 443, 479, 478), (429, 430, 466, 465), (456, 457, 493, 492), (443, 444, 480, 479), (430, 431, 467, 466), (457, 458, 494, 493), (444, 445, 481, 480), (431, 432, 468, 467), (458, 459, 495, 494), (445, 446, 482, 481), (432, 433, 469, 468), (459, 460, 496, 495), (446, 447, 483, 482), (433, 434, 470, 469), (460, 461, 497, 496), (447, 448, 484, 483), (434, 435, 471, 470), (448, 449, 485, 484), (435, 436, 472, 471), (449, 450, 486, 485), (436, 437, 473, 472), (450, 451, 487, 486), (437, 438, 474, 473), (451, 452, 488, 487), (438, 439, 475, 474), (452, 453, 489, 488), (439, 440, 476, 475), (453, 454, 490, 489), (470, 471, 506, 505), (484, 485, 520, 519), (471, 472, 507, 506), (485, 486, 521, 520), (472, 473, 508, 507), (486, 487, 522, 521), (473, 474, 509, 508), (487, 488, 523, 522), (474, 475, 510, 509), (488, 489, 524, 523), (475, 476, 511, 510), (489, 490, 525, 524), (476, 477, 512, 511), (463, 464, 499, 498), (490, 491, 526, 525), (477, 478, 513, 512), (464, 465, 500, 499), (491, 492, 527, 526), (478, 479, 514, 513), (465, 466, 501, 500), (492, 493, 528, 527), (479, 480, 515, 514), (466, 467, 502, 501), (493, 494, 529, 528), (480, 481, 516, 515), (467, 468, 503, 502), (494, 495, 530, 529), (481, 482, 517, 516), (468, 469, 504, 503), (495, 496, 531, 530), (482, 483, 518, 517), (469, 470, 505, 504), (496, 497, 532, 531), (483, 484, 519, 518), (499, 500, 535, 534), (526, 527, 562, 561), (513, 514, 549, 548), (500, 501, 536, 535), (527, 528, 563, 562), (514, 515, 550, 549), (501, 502, 537, 536), (528, 529, 564, 563), (515, 516, 551, 550), (502, 503, 538, 537), (529, 530, 565, 564), (516, 517, 552, 551), (503, 504, 539, 538), (530, 531, 566, 565), (517, 518, 553, 552), (504, 505, 540, 539), (531, 532, 567, 566), (518, 519, 554, 553), (505, 506, 541, 540), (519, 520, 555, 554), (506, 507, 542, 541), (520, 521, 556, 555), (507, 508, 543, 542), (521, 522, 557, 556), (508, 509, 544, 543), (522, 523, 558, 557), (509, 510, 545, 544), (523, 524, 559, 558), (510, 511, 546, 545), (524, 525, 560, 559), (511, 512, 547, 546), (498, 499, 534, 533), (525, 526, 561, 560), (512, 513, 548, 547), (555, 556, 591, 590), (542, 543, 578, 577), (556, 557, 592, 591), (543, 544, 579, 578), (557, 558, 593, 592), (544, 545, 580, 579), (558, 559, 594, 593), (545, 546, 581, 580), (559, 560, 595, 594), (546, 547, 582, 581), (533, 534, 569, 568), (560, 561, 596, 595), (547, 548, 583, 582), (534, 535, 570, 569), (561, 562, 597, 596), (548, 549, 584, 583), (535, 536, 571, 570), (562, 563, 598, 597), (549, 550, 585, 584), (536, 537, 572, 571), (563, 564, 599, 598), (550, 551, 586, 585), (537, 538, 573, 572), (564, 565, 600, 599), (551, 552, 587, 586), (538, 539, 574, 573), (565, 566, 601, 600), (552, 553, 588, 587), (539, 540, 575, 574), (566, 567, 602, 601), (553, 554, 589, 588), (540, 541, 576, 575), (554, 555, 590, 589), (541, 542, 577, 576), (597, 598, 633, 632), (584, 585, 620, 619), (571, 572, 607, 606), (598, 599, 634, 633), (585, 586, 621, 620), (572, 573, 608, 607), (599, 600, 635, 634), (586, 587, 622, 621), (573, 574, 609, 608), (600, 601, 636, 635), (587, 588, 623, 622), (574, 575, 610, 609), (601, 602, 637, 636), (588, 589, 624, 623), (575, 576, 611, 610), (589, 590, 625, 624), (576, 577, 612, 611), (590, 591, 626, 625), (577, 578, 613, 612), (591, 592, 627, 626), (578, 579, 614, 613), (592, 593, 628, 627), (579, 580, 615, 614), (593, 594, 629, 628), (580, 581, 616, 615), (594, 595, 630, 629), (581, 582, 617, 616), (568, 569, 604, 603), (595, 596, 631, 630), (582, 583, 618, 617), (569, 570, 605, 604), (596, 597, 632, 631), (583, 584, 619, 618), (570, 571, 606, 605), (626, 627, 662, 661), (613, 614, 649, 648), (627, 628, 663, 662), (614, 615, 650, 649), (628, 629, 664, 663), (615, 616, 651, 650), (629, 630, 665, 664), (616, 617, 652, 651), (603, 604, 639, 638), (630, 631, 666, 665), (617, 618, 653, 652), (604, 605, 640, 639), (631, 632, 667, 666), (618, 619, 654, 653), (605, 606, 641, 640), (632, 633, 668, 667), (619, 620, 655, 654), (606, 607, 642, 641), (633, 634, 669, 668), (620, 621, 656, 655), (607, 608, 643, 642), (634, 635, 670, 669), (621, 622, 657, 656), (608, 609, 644, 643), (635, 636, 671, 670), (622, 623, 658, 657), (609, 610, 645, 644), (636, 637, 672, 671), (623, 624, 659, 658), (610, 611, 646, 645), (624, 625, 660, 659), (611, 612, 647, 646), (625, 626, 661, 660), (612, 613, 648, 647), (655, 656, 691, 690), (642, 643, 678, 677), (669, 670, 705, 704), (656, 657, 692, 691), (643, 644, 679, 678), (670, 671, 706, 705), (657, 658, 693, 692), (644, 645, 680, 679), (671, 672, 707, 706), (658, 659, 694, 693), (645, 646, 681, 680), (659, 660, 695, 694), (646, 647, 682, 681), (660, 661, 696, 695), (647, 648, 683, 682), (661, 662, 697, 696), (648, 649, 684, 683), (662, 663, 698, 697), (649, 650, 685, 684), (663, 664, 699, 698), (650, 651, 686, 685), (664, 665, 700, 699), (651, 652, 687, 686), (638, 639, 674, 673), (665, 666, 701, 700), (652, 653, 688, 687), (639, 640, 675, 674), (666, 667, 702, 701), (653, 654, 689, 688), (640, 641, 676, 675), (667, 668, 703, 702), (654, 655, 690, 689), (641, 642, 677, 676), (668, 669, 704, 703), (684, 685, 720, 719), (698, 699, 734, 733), (685, 686, 721, 720), (699, 700, 735, 734), (686, 687, 722, 721), (673, 674, 709, 708), (700, 701, 736, 735), (687, 688, 723, 722), (674, 675, 710, 709), (701, 702, 737, 736), (688, 689, 724, 723), (675, 676, 711, 710), (702, 703, 738, 737), (689, 690, 725, 724), (676, 677, 712, 711), (703, 704, 739, 738), (690, 691, 726, 725), (677, 678, 713, 712), (704, 705, 740, 739), (691, 692, 727, 726), (678, 679, 714, 713), (705, 706, 741, 740), (692, 693, 728, 727), (679, 680, 715, 714), (706, 707, 742, 741), (693, 694, 729, 728), (680, 681, 716, 715), (694, 695, 730, 729), (681, 682, 717, 716), (695, 696, 731, 730), (682, 683, 718, 717), (696, 697, 732, 731), (683, 684, 719, 718), (697, 698, 733, 732), (713, 714, 749, 748), (740, 741, 776, 775), (727, 728, 763, 762), (714, 715, 750, 749), (741, 742, 777, 776), (728, 729, 764, 763), (715, 716, 751, 750), (729, 730, 765, 764), (716, 717, 752, 751), (730, 731, 766, 765), (717, 718, 753, 752), (731, 732, 767, 766), (718, 719, 754, 753), (732, 733, 768, 767), (719, 720, 755, 754), (733, 734, 769, 768), (720, 721, 756, 755), (734, 735, 770, 769), (721, 722, 757, 756), (708, 709, 744, 743), (735, 736, 771, 770), (722, 723, 758, 757), (709, 710, 745, 744), (736, 737, 772, 771), (723, 724, 759, 758), (710, 711, 746, 745), (737, 738, 773, 772), (724, 725, 760, 759), (711, 712, 747, 746), (738, 739, 774, 773), (725, 726, 761, 760), (712, 713, 748, 747), (739, 740, 775, 774), (726, 727, 762, 761), (751, 752, 787, 786), (765, 766, 801, 800), (752, 753, 788, 787), (766, 767, 802, 801), (753, 754, 789, 788), (767, 768, 803, 802), (754, 755, 790, 789), (768, 769, 804, 803), (755, 756, 791, 790), (769, 770, 805, 804), (756, 757, 792, 791), (743, 744, 779, 778), (770, 771, 806, 805), (757, 758, 793, 792), (744, 745, 780, 779), (771, 772, 807, 806), (758, 759, 794, 793), (745, 746, 781, 780), (772, 773, 808, 807), (759, 760, 795, 794), (746, 747, 782, 781), (773, 774, 809, 808), (760, 761, 796, 795), (747, 748, 783, 782), (774, 775, 810, 809), (761, 762, 797, 796), (748, 749, 784, 783), (775, 776, 811, 810), (762, 763, 798, 797), (749, 750, 785, 784), (776, 777, 812, 811), (763, 764, 799, 798), (750, 751, 786, 785), (764, 765, 800, 799), (807, 808, 838, 837), (794, 795, 825, 824), (808, 809, 839, 838), (795, 796, 826, 825), (782, 783, 815, 814), (809, 810, 840, 839), (796, 797, 827, 826), (783, 784, 816, 815), (797, 798, 828, 827), (784, 785, 817, 816), (798, 799, 829, 828), (799, 800, 830, 829), (800, 801, 831, 830), (787, 788, 819, 818), (801, 802, 832, 831), (802, 803, 833, 832), (803, 804, 834, 833), (790, 791, 821, 820), (804, 805, 835, 834), (791, 792, 822, 821), (805, 806, 836, 835), (792, 793, 823, 822), (806, 807, 837, 836), (793, 794, 824, 823), (832, 833, 32, 31), (4, 820, 19, 18), (833, 834, 33, 32), (820, 821, 20, 19), (6, 0, 7), (834, 835, 34, 33), (821, 822, 21, 20), (835, 836, 35, 34), (822, 823, 22, 21), (1, 813, 9, 8), (836, 837, 36, 35), (823, 824, 23, 22), (813, 2, 10, 9), (837, 838, 37, 36), (824, 825, 24, 23), (2, 814, 11, 10), (838, 839, 38, 37), (825, 826, 25, 24), (814, 815, 12, 11), (839, 840, 39, 38), (826, 827, 26, 25), (815, 816, 13, 12), (840, 5, 40, 39), (827, 828, 27, 26), (816, 817, 14, 13), (5, 841, 41, 40), (828, 829, 28, 27), (817, 3, 15, 14), (841, 462, 41), (829, 830, 29, 28), (3, 818, 16, 15), (830, 831, 30, 29), (818, 819, 17, 16), (831, 832, 31, 30), (819, 4, 18, 17), (41, 462, 76), (6, 7, 42), (6, 42, 77), (76, 462, 111), (111, 462, 146), (6, 77, 112), (146, 462, 181), (6, 112, 147), (181, 462, 216), (6, 147, 182), (216, 462, 251), (6, 182, 217), (6, 217, 252), (251, 462, 286), (286, 462, 321), (6, 252, 287), (6, 287, 322), (321, 462, 356), (356, 462, 391), (6, 322, 357), (6, 357, 392), (391, 462, 426), (426, 462, 461), (6, 392, 427), (461, 462, 497), (6, 427, 463), (497, 462, 532), (6, 463, 498), (532, 462, 567), (6, 498, 533), (6, 533, 568), (567, 462, 602), (602, 462, 637), (6, 568, 603), (6, 603, 638), (637, 462, 672), (672, 462, 707), (6, 638, 673), (6, 673, 708), (707, 462, 742), (742, 462, 777), (6, 708, 743), (6, 743, 778), (777, 462, 812), (780, 781, 2, 813), (781, 782, 814, 2), (810, 811, 5, 840), (811, 812, 841, 5), (785, 786, 3, 817), (812, 462, 841), (786, 787, 818, 3), (788, 789, 4, 819), (789, 790, 820, 4), (6, 778, 0), (778, 779, 1, 0), (779, 780, 813, 1)])
me_mesh.polygons.foreach_set('use_smooth', [True] * 864)
me_mesh.polygons.foreach_set('material_index', [0, 0, 0, 0, 0, 0, 0, 0, 0, 0, 1, 0, 0, 0, 1, 0, 0, 0, 0, 0, 0, 0, 0, 0, 0, 0, 0, 0, 0, 0, 0, 0, 0, 0, 0, 0, 0, 0, 0, 0, 0, 0, 0, 0, 0, 0, 0, 0, 0, 0, 0, 0, 0, 0, 0, 0, 0, 0, 0, 0, 0, 1, 0, 0, 0, 1, 0, 0, 0, 0, 0, 0, 0, 0, 1, 0, 0, 0, 1, 0, 0, 0, 0, 0, 0, 0, 0, 0, 0, 0, 0, 0, 0, 0, 0, 0, 0, 0, 0, 0, 0, 0, 0, 0, 0, 0, 0, 0, 0, 0, 0, 0, 0, 0, 0, 0, 0, 0, 0, 0, 0, 0, 0, 0, 0, 0, 1, 0, 0, 0, 1, 0, 0, 0, 0, 0, 0, 0, 1, 0, 0, 0, 1, 0, 0, 0, 0, 0, 0, 0, 0, 0, 0, 0, 0, 0, 0, 0, 0, 0, 0, 0, 0, 0, 0, 0, 0, 0, 0, 0, 0, 0, 0, 0, 0, 0, 0, 0, 0, 0, 0, 0, 0, 0, 0, 0, 0, 0, 0, 0, 1, 0, 0, 0, 1, 0, 0, 0, 0, 0, 0, 0, 0, 0, 0, 0, 0, 0, 1, 0, 0, 0, 0, 0, 0, 0, 0, 0, 0, 0, 0, 0, 0, 0, 0, 0, 0, 0, 0, 0, 0, 0, 0, 0, 0, 0, 0, 0, 1, 0, 0, 0, 0, 0, 0, 0, 0, 0, 0, 0, 0, 0, 0, 0, 1, 0, 0, 0, 1, 0, 0, 0, 0, 0, 0, 0, 0, 0, 0, 0, 0, 0, 0, 1, 0, 0, 0, 0, 0, 0, 0, 0, 0, 0, 0, 0, 0, 0, 0, 0, 0, 0, 0, 0, 0, 0, 0, 0, 0, 0, 0, 0, 0, 1, 0, 0, 0, 0, 0, 0, 0, 0, 0, 0, 0, 0, 0, 0, 1, 0, 0, 0, 1, 0, 0, 0, 0, 0, 0, 0, 0, 0, 0, 0, 0, 0, 0, 0, 0, 0, 0, 0, 0, 0, 0, 0, 0, 0, 0, 0, 0, 0, 0, 0, 0, 0, 0, 0, 0, 0, 0, 0, 0, 0, 0, 0, 0, 0, 1, 0, 0, 0, 1, 0, 0, 0, 0, 0, 0, 0, 0, 1, 0, 0, 0, 1, 0, 0, 0, 0, 0, 0, 0, 0, 0, 0, 0, 0, 0, 0, 0, 0, 0, 0, 0, 0, 0, 0, 0, 0, 0, 0, 0, 0, 0, 0, 0, 0, 0, 0, 0, 0, 0, 0, 0, 0, 0, 0, 0, 0, 0, 0, 0, 1, 0, 0, 0, 1, 0, 0, 0, 0, 0, 0, 0, 1, 0, 0, 0, 1, 0, 0, 0, 0, 0, 0, 0, 0, 0, 0, 0, 0, 0, 0, 0, 0, 0, 0, 0, 0, 0, 0, 0, 0, 0, 0, 0, 0, 0, 0, 0, 0, 0, 0, 0, 0, 0, 0, 0, 0, 0, 0, 0, 0, 0, 0, 0, 1, 0, 0, 0, 1, 0, 0, 0, 0, 0, 0, 0, 0, 0, 0, 0, 0, 1, 0, 0, 0, 0, 0, 0, 0, 0, 0, 0, 0, 0, 0, 0, 0, 0, 0, 0, 0, 0, 0, 0, 0, 0, 0, 0, 0, 0, 0, 1, 0, 0, 0, 0, 0, 0, 0, 0, 0, 0, 0, 0, 0, 0, 0, 0, 1, 0, 0, 0, 1, 0, 0, 0, 0, 0, 0, 0, 0, 0, 0, 0, 0, 0, 0, 1, 0, 0, 0, 0, 0, 0, 0, 0, 0, 0, 0, 0, 0, 0, 0, 0, 0, 0, 0, 0, 0, 0, 0, 0, 0, 0, 0, 0, 0, 1, 0, 0, 0, 0, 0, 0, 0, 0, 0, 0, 0, 0, 0, 0, 1, 0, 0, 0, 1, 0, 0, 0, 0, 0, 0, 0, 0, 0, 0, 0, 0, 0, 0, 0, 0, 0, 0, 0, 0, 0, 0, 0, 0, 0, 0, 0, 0, 0, 0, 0, 0, 0, 0, 0, 0, 0, 0, 0, 0, 0, 0, 0, 0, 0, 1, 0, 0, 0, 1, 0, 0, 0, 0, 0, 0, 0, 0, 0, 1, 0, 0, 0, 1, 0, 0, 0, 0, 0, 0, 0, 0, 0, 0, 0, 0, 0, 0, 0, 0, 0, 0, 0, 0, 0, 1, 0, 0, 0, 1, 0, 0, 0, 0, 0, 0, 0, 0, 0, 0, 0, 0, 0, 0, 0, 0, 0, 0, 0, 0, 0, 0, 0, 0, 0, 0, 0, 0, 0, 0, 0, 0, 0, 0, 0, 0, 0, 0, 0, 0, 0, 0, 0, 0, 0, 0, 0, 0, 0, 0, 0, 0, 0, 0, 0, 0, 0, 0, 0, 0, 0, 0, 0, 0, 0, 0, 0, 0, 0, 0, 0, 0, 0, 0, 0, 0, 0, 0, 0, 0, 0, 0, 0, 1, 0, 0, 0, 1, 0, 0, 0, 0, 0, 0, 0, 0, 0, 0, 0, 0, 0, 0, 0, 0, 0, 0, 0, 0, 0, 0, 0, 0, 0, 0, 0, 0, 0, 0, 0, 0, 0, 0, 0, 0, 0, 0, 0, 0, 0, 0, 0, 0, 0, 0, 0, 0, 0, 0, 1, 1, 0, 0, 0, 0])
me_mesh.materials.append(mat_pin)
me_mesh.materials.append(mat_stripe)
me_mesh.use_remesh_preserve_volume = False
me_mesh.use_remesh_preserve_attributes = False
me_mesh.use_mirror_vertex_groups = False
me_mesh.update()
me_icosphere_001 = bpy.data.meshes.new('Icosphere.001')
me_icosphere_001.from_pydata([(0.0, 0.0, -1.0), (0.7236, -0.5257, -0.4472), (-0.2764, -0.8506, -0.4472), (-0.8944, 0.0, -0.4472), (-0.2764, 0.8506, -0.4472), (0.7236, 0.5257, -0.4472), (0.2764, -0.8506, 0.4472), (-0.7236, -0.5257, 0.4472), (-0.7236, 0.5257, 0.4472), (0.2764, 0.8506, 0.4472), (0.8944, 0.0, 0.4472), (0.0, 0.0, 1.0), (-0.2579, -0.7939, -0.5507), (-0.2328, -0.7166, -0.6575), (-0.2007, -0.6177, -0.7604), (-0.1625, -0.5, -0.8507), (-0.1204, -0.3706, -0.921), (-0.07761, -0.2389, -0.9679), (-0.03685, -0.1134, -0.9929), (0.09647, -0.07009, -0.9929), (0.2032, -0.1476, -0.9679), (0.3153, -0.229, -0.921), (0.4253, -0.309, -0.8507), (0.5254, -0.3817, -0.7604), (0.6095, -0.4429, -0.6575), (0.6753, -0.4906, -0.5507), (0.6385, -0.604, -0.477), (0.5319, -0.6817, -0.5023), (0.405, -0.7523, -0.5196), (0.2629, -0.809, -0.5257), (0.1146, -0.8467, -0.5196), (-0.02964, -0.8642, -0.5023), (-0.1615, -0.864, -0.477), (0.7718, 0.4205, -0.477), (0.8127, 0.2952, -0.5023), (0.8407, 0.1527, -0.5196), (0.8506, -1.752e-08, -0.5257), (0.8407, -0.1527, -0.5196), (0.8127, -0.2952, -0.5023), (0.7718, -0.4205, -0.477), (0.09647, 0.07009, -0.9929), (0.2032, 0.1476, -0.9679), (0.3153, 0.229, -0.921), (0.4253, 0.309, -0.8507), (0.5254, 0.3817, -0.7604), (0.6095, 0.4429, -0.6575), (0.6753, 0.4906, -0.5507), (-0.8347, 0.0, -0.5507), (-0.7534, 0.0, -0.6575), (-0.6495, 0.0, -0.7604), (-0.5257, 0.0, -0.8507), (-0.3897, 0.0, -0.921), (-0.2511, 0.0, -0.9679), (-0.1192, 0.0, -0.9929), (-0.3772, -0.7939, -0.477), (-0.484, -0.7166, -0.5023), (-0.5904, -0.6177, -0.5196), (-0.6882, -0.5, -0.5257), (-0.7699, -0.3706, -0.5196), (-0.8311, -0.2389, -0.5023), (-0.8716, -0.1134, -0.477), (-0.2579, 0.7939, -0.5507), (-0.2328, 0.7166, -0.6575), (-0.2007, 0.6177, -0.7604), (-0.1625, 0.5, -0.8507), (-0.1204, 0.3706, -0.921), (-0.07761, 0.2389, -0.9679), (-0.03685, 0.1134, -0.9929), (-0.8716, 0.1134, -0.477), (-0.8311, 0.2389, -0.5023), (-0.7699, 0.3706, -0.5196), (-0.6882, 0.5, -0.5257), (-0.5904, 0.6177, -0.5196), (-0.484, 0.7166, -0.5023), (-0.3772, 0.7939, -0.477), (-0.1615, 0.864, -0.477), (-0.02964, 0.8642, -0.5023), (0.1146, 0.8467, -0.5196), (0.2629, 0.809, -0.5257), (0.405, 0.7523, -0.5196), (0.5319, 0.6817, -0.5023), (0.6385, 0.604, -0.477), (0.9312, -0.07009, 0.3577), (0.9566, -0.1476, 0.2511), (0.9647, -0.229, 0.1299), (0.9511, -0.309, -8.759e-09), (0.9151, -0.3817, -0.1299), (0.8607, -0.4429, -0.2512), (0.7945, -0.4906, -0.3577), (0.7945, 0.4906, -0.3577), (0.8607, 0.4429, -0.2512), (0.9151, 0.3817, -0.1299), (0.9511, 0.309, 8.759e-09), (0.9647, 0.229, 0.1299), (0.9566, 0.1476, 0.2511), (0.9312, 0.07009, 0.3577), (0.2211, -0.9073, 0.3577), (0.1552, -0.9554, 0.2512), (0.08028, -0.9883, 0.1299), (-8.759e-09, -1.0, -8.759e-09), (-0.08028, -0.9883, -0.1299), (-0.1552, -0.9554, -0.2512), (-0.2211, -0.9073, -0.3577), (0.7122, -0.604, -0.3577), (0.6872, -0.6817, -0.2512), (0.6458, -0.7523, -0.1299), (0.5878, -0.809, 8.759e-09), (0.5159, -0.8467, 0.1299), (0.436, -0.8642, 0.2512), (0.3544, -0.864, 0.3577), (-0.7945, -0.4906, 0.3577), (-0.8607, -0.4429, 0.2512), (-0.9151, -0.3817, 0.1299), (-0.9511, -0.309, -8.759e-09), (-0.9647, -0.229, -0.1299), (-0.9566, -0.1476, -0.2511), (-0.9312, -0.07009, -0.3577), (-0.3544, -0.864, -0.3577), (-0.436, -0.8642, -0.2512), (-0.5159, -0.8467, -0.1299), (-0.5878, -0.809, 8.759e-09), (-0.6458, -0.7523, 0.1299), (-0.6872, -0.6817, 0.2512), (-0.7122, -0.604, 0.3577), (-0.7122, 0.604, 0.3577), (-0.6872, 0.6817, 0.2512), (-0.6458, 0.7523, 0.1299), (-0.5878, 0.809, -8.759e-09), (-0.5159, 0.8467, -0.1299), (-0.436, 0.8642, -0.2512), (-0.3544, 0.864, -0.3577), (-0.9312, 0.07009, -0.3577), (-0.9566, 0.1476, -0.2511), (-0.9647, 0.229, -0.1299), (-0.9511, 0.309, 8.759e-09), (-0.9151, 0.3817, 0.1299), (-0.8607, 0.4429, 0.2512), (-0.7945, 0.4906, 0.3577), (0.3544, 0.864, 0.3577), (0.436, 0.8642, 0.2512), (0.5159, 0.8467, 0.1299), (0.5878, 0.809, -8.759e-09), (0.6458, 0.7523, -0.1299), (0.6872, 0.6817, -0.2512), (0.7122, 0.604, -0.3577), (-0.2211, 0.9073, -0.3577), (-0.1552, 0.9554, -0.2512), (-0.08028, 0.9883, -0.1299), (8.759e-09, 1.0, 8.759e-09), (0.08028, 0.9883, 0.1299), (0.1552, 0.9554, 0.2512), (0.2211, 0.9073, 0.3577), (0.8716, -0.1134, 0.477), (0.8311, -0.2389, 0.5023), (0.7699, -0.3706, 0.5196), (0.6882, -0.5, 0.5257), (0.5904, -0.6177, 0.5196), (0.484, -0.7166, 0.5023), (0.3772, -0.7939, 0.477), (0.1615, -0.864, 0.477), (0.02964, -0.8642, 0.5023), (-0.1563, -0.8361, 0.5213), (-0.405, -0.7523, 0.5196), (-0.5319, -0.6817, 0.5023), (-0.6385, -0.604, 0.477), (-0.7718, -0.4205, 0.477), (-0.8127, -0.2952, 0.5023), (-0.8407, -0.1527, 0.5196), (-0.8506, 1.752e-08, 0.5257), (-0.8407, 0.1527, 0.5196), (-0.8127, 0.2952, 0.5023), (-0.7718, 0.4205, 0.477), (-0.6385, 0.604, 0.477), (-0.5319, 0.6817, 0.5023), (-0.405, 0.7523, 0.5196), (-0.2629, 0.809, 0.5257), (-0.1146, 0.8467, 0.5196), (0.02964, 0.8642, 0.5023), (0.1615, 0.864, 0.477), (0.3772, 0.7939, 0.477), (0.484, 0.7166, 0.5023), (0.5904, 0.6177, 0.5196), (0.6882, 0.5, 0.5257), (0.7699, 0.3706, 0.5196), (0.8311, 0.2389, 0.5023), (0.8716, 0.1134, 0.477), (0.04542, -0.1398, 0.9883), (0.1204, -0.3706, 0.921), (0.1625, -0.5, 0.8507), (0.2007, -0.6177, 0.7604), (0.2328, -0.7166, 0.6575), (0.2579, -0.7939, 0.5507), (0.8347, 0.0, 0.5507), (0.7534, 0.0, 0.6575), (0.6495, 0.0, 0.7604), (0.5257, 0.0, 0.8507), (0.3897, 0.0, 0.921), (0.2511, 0.0, 0.9679), (0.1192, 0.0, 0.9929), (-0.1189, -0.0864, 0.9883), (0.01812, -0.05577, 0.5887), (-0.3153, -0.229, 0.921), (-0.4253, -0.309, 0.8507), (-0.5254, -0.3817, 0.7604), (-0.6095, -0.4429, 0.6575), (-0.6753, -0.4906, 0.5507), (-0.09647, 0.07009, 0.9929), (-0.2032, 0.1476, 0.9679), (-0.3153, 0.229, 0.921), (-0.4253, 0.309, 0.8507), (-0.5254, 0.3817, 0.7604), (-0.6095, 0.4429, 0.6575), (-0.6753, 0.4906, 0.5507), (0.03685, 0.1134, 0.9929), (0.07761, 0.2389, 0.9679), (0.1204, 0.3706, 0.921), (0.1625, 0.5, 0.8507), (0.2007, 0.6177, 0.7604), (0.2328, 0.7166, 0.6575), (0.2579, 0.7939, 0.5507), (0.1662, 0.1207, 0.9787), (0.3072, 0.1265, 0.9432), (0.2152, 0.253, 0.9432), (0.4514, 0.1297, 0.8829), (0.3618, 0.2629, 0.8944), (0.2629, 0.3892, 0.8829), (0.5878, 0.1297, 0.7985), (0.5067, 0.2664, 0.8199), (0.41, 0.3996, 0.8199), (0.305, 0.5189, 0.7986), (0.7063, 0.1265, 0.6966), (0.6382, 0.2629, 0.7236), (0.55, 0.3996, 0.7334), (0.4472, 0.5257, 0.7236), (0.3386, 0.6326, 0.6966), (0.801, 0.1208, 0.5863), (0.7474, 0.253, 0.6143), (0.6721, 0.3892, 0.6299), (0.5778, 0.5189, 0.6299), (0.4716, 0.6326, 0.6143), (0.3624, 0.7245, 0.5863), (-0.06348, 0.1954, 0.9787), (-0.02541, 0.3312, 0.9432), (-0.1741, 0.2829, 0.9432), (0.0161, 0.4694, 0.8829), (-0.1382, 0.4253, 0.8944), (-0.2889, 0.3703, 0.8829), (0.05825, 0.5991, 0.7986), (-0.09678, 0.5642, 0.8199), (-0.2534, 0.5134, 0.8199), (-0.3993, 0.4504, 0.7986), (0.09791, 0.7108, 0.6966), (-0.05279, 0.6882, 0.7236), (-0.2101, 0.6466, 0.7334), (-0.3618, 0.5878, 0.7236), (-0.497, 0.5175, 0.6966), (0.1327, 0.7991, 0.5863), (-0.009708, 0.789, 0.6143), (-0.1625, 0.7595, 0.6299), (-0.315, 0.7099, 0.6299), (-0.4559, 0.644, 0.6143), (-0.5771, 0.5685, 0.5863), (-0.2054, 0.0, 0.9787), (-0.3229, 0.07819, 0.9432), (-0.2867, -0.09796, 0.9509), (-0.4414, 0.1604, 0.8829), (-0.4472, -1.567e-08, 0.8944), (-0.4414, -0.1604, 0.8829), (-0.5518, 0.2405, 0.7986), (-0.5665, 0.08232, 0.8199), (-0.5665, -0.08232, 0.8199), (-0.5518, -0.2405, 0.7986), (-0.6457, 0.3128, 0.6966), (-0.6708, 0.1625, 0.7236), (-0.6798, -1.662e-08, 0.7334), (-0.6708, -0.1625, 0.7236), (-0.6457, -0.3128, 0.6966), (-0.719, 0.3731, 0.5863), (-0.7534, 0.2346, 0.6143), (-0.7725, 0.08018, 0.6299), (-0.7725, -0.08018, 0.6299), (-0.7534, -0.2346, 0.6143), (-0.719, -0.3731, 0.5863), (-0.06348, -0.1954, 0.9787), (-0.1818, -0.2424, 0.9509), (0.004554, -0.303, 0.9509), (-0.2889, -0.3703, 0.8829), (-0.1382, -0.4253, 0.8944), (0.0161, -0.4694, 0.8829), (-0.3993, -0.4504, 0.7986), (-0.2534, -0.5134, 0.8199), (-0.09678, -0.5642, 0.8199), (0.05825, -0.5991, 0.7986), (-0.497, -0.5175, 0.6966), (-0.3618, -0.5878, 0.7236), (-0.2101, -0.6466, 0.7334), (-0.05279, -0.6882, 0.7236), (0.09791, -0.7108, 0.6966), (-0.5771, -0.5685, 0.5863), (-0.4559, -0.644, 0.6143), (-0.301, -0.7378, 0.6004), (-0.1902, -0.7738, 0.6004), (-0.009708, -0.789, 0.6143), (0.1327, -0.7991, 0.5863), (0.1395, -0.1557, 0.9756), (0.1744, -0.2478, 0.9509), (0.3072, -0.1265, 0.9432), (0.2629, -0.3892, 0.8829), (0.3618, -0.2629, 0.8944), (0.4514, -0.1297, 0.8829), (0.305, -0.5189, 0.7986), (0.41, -0.3996, 0.8199), (0.5067, -0.2664, 0.8199), (0.5878, -0.1297, 0.7985), (0.3386, -0.6326, 0.6966), (0.4472, -0.5257, 0.7236), (0.55, -0.3996, 0.7334), (0.6382, -0.2629, 0.7236), (0.7063, -0.1265, 0.6966), (0.3624, -0.7245, 0.5863), (0.4716, -0.6326, 0.6143), (0.5778, -0.5189, 0.6299), (0.6721, -0.3892, 0.6299), (0.7474, -0.253, 0.6143), (0.801, -0.1208, 0.5863), (0.9037, 0.1954, 0.3809), (0.9215, 0.2829, 0.2661), (0.855, 0.3312, 0.3991), (0.9189, 0.3703, 0.1364), (0.8618, 0.4253, 0.2764), (0.7824, 0.4694, 0.4092), (0.8928, 0.4504, -3.13e-08), (0.8467, 0.5134, 0.1401), (0.7766, 0.5643, 0.2801), (0.6882, 0.5991, 0.4092), (0.8453, 0.5175, -0.133), (0.809, 0.5878, 0.0), (0.7499, 0.6466, 0.1401), (0.6708, 0.6882, 0.2764), (0.5792, 0.7108, 0.3991), (0.7825, 0.5685, -0.2539), (0.7534, 0.644, -0.133), (0.7043, 0.7099, 5.114e-08), (0.6361, 0.7595, 0.1364), (0.5538, 0.789, 0.2661), (0.4651, 0.7991, 0.3809), (0.09345, 0.9199, 0.3809), (0.0157, 0.9638, 0.2661), (-0.05082, 0.9155, 0.3991), (-0.0682, 0.9883, 0.1364), (-0.1382, 0.9511, 0.2764), (-0.2046, 0.8892, 0.4092), (-0.1525, 0.9883, -3.443e-07), (-0.2266, 0.9639, 0.1401), (-0.2966, 0.913, 0.2801), (-0.3571, 0.8396, 0.4092), (-0.2309, 0.9638, -0.133), (-0.309, 0.9511, -4.92e-07), (-0.3832, 0.913, 0.1401), (-0.4472, 0.8506, 0.2764), (-0.497, 0.7705, 0.3991), (-0.2989, 0.9199, -0.2539), (-0.3797, 0.9155, -0.133), (-0.4575, 0.8892, -3.835e-07), (-0.5257, 0.8396, 0.1364), (-0.5792, 0.7705, 0.2661), (-0.6163, 0.6893, 0.3809), (-0.846, 0.3731, 0.3809), (-0.9118, 0.3128, 0.2661), (-0.8864, 0.2346, 0.3991), (-0.961, 0.2405, 0.1364), (-0.9472, 0.1625, 0.2764), (-0.9089, 0.08018, 0.4092), (-0.9871, 0.1604, 1.095e-07), (-0.9867, 0.08232, 0.1401), (-0.96, -8.034e-08, 0.2801), (-0.9089, -0.08018, 0.4092), (-0.988, 0.07819, -0.133), (-1.0, -3.608e-07, 6.396e-07), (-0.9867, -0.08232, 0.1401), (-0.9472, -0.1625, 0.2764), (-0.8864, -0.2346, 0.3991), (-0.9672, -4.046e-07, -0.2539), (-0.988, -0.07819, -0.133), (-0.9871, -0.1604, 1.457e-06), (-0.961, -0.2405, 0.1364), (-0.9118, -0.3128, 0.2661), (-0.846, -0.3731, 0.3809), (-0.6163, -0.6893, 0.3809), (-0.5792, -0.7705, 0.2661), (-0.497, -0.7705, 0.3991), (-0.5257, -0.8396, 0.1364), (-0.4472, -0.8506, 0.2764), (-0.3571, -0.8396, 0.4092), (-0.4575, -0.8892, -6.26e-07), (-0.3832, -0.913, 0.1401), (-0.2966, -0.913, 0.2801), (-0.2204, -0.8668, 0.4423), (-0.3797, -0.9155, -0.133), (-0.309, -0.9511, -7.872e-07), (-0.2266, -0.9639, 0.1401), (-0.1382, -0.9511, 0.2764), (-0.05082, -0.9155, 0.3991), (-0.2989, -0.9199, -0.2539), (-0.2309, -0.9638, -0.133), (-0.1525, -0.9883, -4.943e-07), (-0.06821, -0.9883, 0.1364), (0.0157, -0.9638, 0.2661), (0.09345, -0.9199, 0.3809), (0.4651, -0.7991, 0.3809), (0.5538, -0.789, 0.2661), (0.5792, -0.7108, 0.3991), (0.6361, -0.7595, 0.1364), (0.6708, -0.6882, 0.2764), (0.6882, -0.5991, 0.4092), (0.7043, -0.7099, -1.095e-06), (0.7499, -0.6466, 0.1401), (0.7766, -0.5643, 0.2801), (0.7824, -0.4694, 0.4092), (0.7534, -0.644, -0.133), (0.809, -0.5878, -1.902e-06), (0.8467, -0.5134, 0.1401), (0.8618, -0.4253, 0.2764), (0.855, -0.3312, 0.3991), (0.7825, -0.5685, -0.2539), (0.8453, -0.5175, -0.133), (0.8928, -0.4504, -2.276e-06), (0.9189, -0.3703, 0.1364), (0.9215, -0.2829, 0.2661), (0.9037, -0.1954, 0.3809), (0.2989, 0.9199, 0.2539), (0.3797, 0.9155, 0.133), (0.2309, 0.9638, 0.133), (0.4575, 0.8892, -4.545e-09), (0.309, 0.9511, -1.307e-14), (0.1525, 0.9883, 4.545e-09), (0.5257, 0.8396, -0.1364), (0.3832, 0.913, -0.1401), (0.2266, 0.9639, -0.1401), (0.06821, 0.9883, -0.1364), (0.5792, 0.7705, -0.2661), (0.4472, 0.8506, -0.2764), (0.2966, 0.913, -0.2801), (0.1382, 0.9511, -0.2764), (-0.0157, 0.9638, -0.2661), (0.6163, 0.6893, -0.3809), (0.497, 0.7705, -0.3991), (0.3571, 0.8396, -0.4092), (0.2046, 0.8892, -0.4092), (0.05082, 0.9155, -0.3991), (-0.09345, 0.9199, -0.3809), (-0.7825, 0.5685, 0.2539), (-0.7534, 0.644, 0.133), (-0.8453, 0.5175, 0.133), (-0.7043, 0.7099, -4.545e-09), (-0.809, 0.5878, -3.922e-14), (-0.8928, 0.4504, 4.545e-09), (-0.6361, 0.7595, -0.1364), (-0.7499, 0.6466, -0.1401), (-0.8467, 0.5134, -0.1401), (-0.9189, 0.3703, -0.1364), (-0.5538, 0.789, -0.2661), (-0.6708, 0.6882, -0.2764), (-0.7766, 0.5643, -0.2801), (-0.8618, 0.4253, -0.2764), (-0.9215, 0.2829, -0.2661), (-0.4651, 0.7991, -0.3809), (-0.5792, 0.7108, -0.3991), (-0.6882, 0.5991, -0.4092), (-0.7824, 0.4694, -0.4092), (-0.855, 0.3312, -0.3991), (-0.9037, 0.1954, -0.3809), (-0.7825, -0.5685, 0.2539), (-0.8453, -0.5175, 0.133), (-0.7534, -0.644, 0.133), (-0.8928, -0.4504, -4.545e-09), (-0.809, -0.5878, 4.016e-14), (-0.7043, -0.7099, 4.545e-09), (-0.9189, -0.3703, -0.1364), (-0.8467, -0.5134, -0.1401), (-0.7499, -0.6466, -0.1401), (-0.6361, -0.7595, -0.1364), (-0.9215, -0.2829, -0.2661), (-0.8618, -0.4253, -0.2764), (-0.7766, -0.5643, -0.2801), (-0.6708, -0.6882, -0.2764), (-0.5538, -0.789, -0.2661), (-0.9037, -0.1954, -0.3809), (-0.855, -0.3312, -0.3991), (-0.7824, -0.4694, -0.4092), (-0.6882, -0.5991, -0.4092), (-0.5792, -0.7108, -0.3991), (-0.4651, -0.7991, -0.3809), (0.2989, -0.9199, 0.2539), (0.2309, -0.9638, 0.133), (0.3797, -0.9155, 0.133), (0.1525, -0.9883, -4.545e-09), (0.309, -0.9511, 1.401e-14), (0.4575, -0.8892, 4.545e-09), (0.06821, -0.9883, -0.1364), (0.2266, -0.9639, -0.1401), (0.3832, -0.913, -0.1401), (0.5257, -0.8396, -0.1364), (-0.0157, -0.9638, -0.2661), (0.1382, -0.9511, -0.2764), (0.2966, -0.913, -0.2801), (0.4472, -0.8506, -0.2764), (0.5792, -0.7705, -0.2661), (-0.09345, -0.9199, -0.3809), (0.05082, -0.9155, -0.3991), (0.2046, -0.8892, -0.4092), (0.3571, -0.8396, -0.4092), (0.497, -0.7705, -0.3991), (0.6163, -0.6893, -0.3809), (0.9672, -1.507e-08, 0.2539), (0.988, -0.07819, 0.133), (0.988, 0.07819, 0.133), (0.9871, -0.1604, -4.545e-09), (1.0, -1.567e-08, 4.669e-16), (0.9871, 0.1604, 4.545e-09), (0.961, -0.2405, -0.1364), (0.9867, -0.08232, -0.1401), (0.9867, 0.08232, -0.1401), (0.961, 0.2405, -0.1364), (0.9118, -0.3128, -0.2661), (0.9472, -0.1625, -0.2764), (0.96, -3.324e-08, -0.2801), (0.9472, 0.1625, -0.2764), (0.9118, 0.3128, -0.2661), (0.846, -0.3731, -0.3809), (0.8864, -0.2346, -0.3991), (0.9089, -0.08018, -0.4092), (0.9089, 0.08018, -0.4092), (0.8864, 0.2346, -0.3991), (0.846, 0.3731, -0.3809), (0.5771, 0.5685, -0.5863), (0.497, 0.5175, -0.6966), (0.4559, 0.644, -0.6143), (0.3993, 0.4504, -0.7986), (0.3618, 0.5878, -0.7236), (0.315, 0.7099, -0.6299), (0.2889, 0.3703, -0.8829), (0.2534, 0.5134, -0.8199), (0.2101, 0.6466, -0.7334), (0.1625, 0.7595, -0.6299), (0.1741, 0.2829, -0.9432), (0.1382, 0.4253, -0.8944), (0.09678, 0.5642, -0.8199), (0.05279, 0.6882, -0.7236), (0.009708, 0.789, -0.6143), (0.06348, 0.1954, -0.9787), (0.02541, 0.3312, -0.9432), (-0.0161, 0.4694, -0.8829), (-0.05825, 0.5991, -0.7986), (-0.09792, 0.7108, -0.6966), (-0.1327, 0.7991, -0.5863), (-0.3624, 0.7245, -0.5863), (-0.3386, 0.6326, -0.6966), (-0.4716, 0.6326, -0.6143), (-0.305, 0.5189, -0.7986), (-0.4472, 0.5257, -0.7236), (-0.5778, 0.5189, -0.6299), (-0.2629, 0.3892, -0.8829), (-0.41, 0.3996, -0.8199), (-0.55, 0.3996, -0.7334), (-0.6721, 0.3892, -0.6299), (-0.2152, 0.253, -0.9432), (-0.3618, 0.2629, -0.8944), (-0.5067, 0.2664, -0.8199), (-0.6382, 0.2629, -0.7236), (-0.7474, 0.253, -0.6143), (-0.1662, 0.1207, -0.9787), (-0.3072, 0.1265, -0.9432), (-0.4514, 0.1297, -0.8829), (-0.5878, 0.1297, -0.7985), (-0.7063, 0.1265, -0.6966), (-0.801, 0.1207, -0.5863), (-0.801, -0.1207, -0.5863), (-0.7063, -0.1265, -0.6966), (-0.7474, -0.253, -0.6143), (-0.5878, -0.1297, -0.7985), (-0.6382, -0.2629, -0.7236), (-0.6721, -0.3892, -0.6299), (-0.4514, -0.1297, -0.8829), (-0.5067, -0.2664, -0.8199), (-0.55, -0.3996, -0.7334), (-0.5778, -0.5189, -0.6299), (-0.3072, -0.1265, -0.9432), (-0.3618, -0.2629, -0.8944), (-0.41, -0.3996, -0.8199), (-0.4472, -0.5257, -0.7236), (-0.4716, -0.6326, -0.6143), (-0.1662, -0.1208, -0.9787), (-0.2152, -0.253, -0.9432), (-0.2629, -0.3892, -0.8829), (-0.305, -0.5189, -0.7986), (-0.3386, -0.6326, -0.6966), (-0.3624, -0.7245, -0.5863), (0.719, 0.3731, -0.5863), (0.7534, 0.2346, -0.6143), (0.6457, 0.3128, -0.6966), (0.7725, 0.08018, -0.6299), (0.6708, 0.1625, -0.7236), (0.5518, 0.2405, -0.7986), (0.7725, -0.08018, -0.6299), (0.6798, -4.82e-07, -0.7334), (0.5665, 0.08232, -0.8199), (0.4414, 0.1604, -0.8829), (0.7534, -0.2346, -0.6143), (0.6708, -0.1625, -0.7236), (0.5665, -0.08232, -0.8199), (0.4472, -7.38e-07, -0.8944), (0.3229, 0.07819, -0.9432), (0.719, -0.3731, -0.5863), (0.6457, -0.3128, -0.6966), (0.5518, -0.2405, -0.7985), (0.4414, -0.1604, -0.8829), (0.3229, -0.07819, -0.9432), (0.2054, -5.632e-07, -0.9787), (-0.1327, -0.7991, -0.5863), (-0.09791, -0.7108, -0.6966), (0.009709, -0.789, -0.6143), (-0.05825, -0.5991, -0.7986), (0.05279, -0.6882, -0.7236), (0.1625, -0.7595, -0.6299), (-0.0161, -0.4694, -0.8829), (0.09678, -0.5642, -0.8199), (0.2101, -0.6466, -0.7334), (0.315, -0.7099, -0.6299), (0.02541, -0.3312, -0.9432), (0.1382, -0.4253, -0.8944), (0.2534, -0.5134, -0.8199), (0.3618, -0.5878, -0.7236), (0.4559, -0.644, -0.6143), (0.06348, -0.1954, -0.9787), (0.1741, -0.2829, -0.9432), (0.2889, -0.3703, -0.8829), (0.3993, -0.4504, -0.7986), (0.497, -0.5175, -0.6966), (0.5771, -0.5685, -0.5863), (-0.315, -0.7099, 0.6299), (-0.1625, -0.7595, 0.6299), (-0.365, -0.7683, 0.5213), (-0.1146, -0.8467, 0.5196), (-0.2046, -0.8892, 0.4092), (-0.3312, -0.8308, 0.4423), (-0.2728, -0.7527, 0.5943), (-0.2466, -0.759, 0.5979), (-0.2217, -0.7693, 0.5943), (-0.3113, -0.7526, 0.5752), (-0.3282, -0.7579, 0.5587), (-0.3401, -0.7664, 0.5396), (-0.1905, -0.7919, 0.5752), (-0.18, -0.8061, 0.5587), (-0.1753, -0.8199, 0.5396), (-0.2108, -0.8543, 0.4691), (-0.1939, -0.8491, 0.4856), (-0.182, -0.8405, 0.5046), (-0.3468, -0.7869, 0.5046), (-0.3422, -0.8009, 0.4856), (-0.3316, -0.815, 0.4691), (-0.3004, -0.8376, 0.45), (-0.2755, -0.848, 0.4465), (-0.2493, -0.8542, 0.45), (-0.2125, -0.7601, 0.6104), (-0.2037, -0.7804, 0.5862), (-0.358, -0.7565, 0.543), (-0.3457, -0.7758, 0.5221), (-0.1551, -0.8224, 0.543), (-0.1763, -0.8309, 0.5221), (-0.1633, -0.8479, 0.4996), (-0.3477, -0.8164, 0.4561), (-0.3184, -0.8265, 0.458), (-0.2465, -0.8648, 0.4323), (-0.2282, -0.8558, 0.458), (-0.2939, -0.7511, 0.5862), (-0.2749, -0.7398, 0.6104), (-0.2429, -0.7475, 0.6147), (-0.3228, -0.7397, 0.5866), (-0.3434, -0.7461, 0.5664), (-0.1736, -0.7882, 0.5866), (-0.1607, -0.8054, 0.5664), (-0.1986, -0.8649, 0.4561), (-0.1779, -0.8584, 0.4763), (-0.3663, -0.782, 0.4996), (-0.3606, -0.7991, 0.4763), (-0.3089, -0.8445, 0.4323), (-0.2785, -0.8572, 0.4281), (-0.0966, -0.5855, 0.3626), (-0.1831, -0.5636, 0.3663), (-0.266, -0.5305, 0.3626), (-0.2141, -0.5057, 0.4268), (-0.124, -0.535, 0.4268), (-0.2386, -0.5811, 0.2985), (-0.1485, -0.6104, 0.2985), (-0.142, -0.524, 0.4349), (-0.2604, -0.521, 0.3801), (-0.09558, -0.5745, 0.3801), (-0.1022, -0.5951, 0.3452), (-0.2519, -0.5697, 0.3096), (-0.1696, -0.6088, 0.2905), (-0.1931, -0.5074, 0.4349), (-0.1669, -0.5137, 0.4384), (-0.2316, -0.5073, 0.4157), (-0.2485, -0.5125, 0.3993), (-0.1108, -0.5465, 0.4157), (-0.1002, -0.5607, 0.3993), (-0.1311, -0.6089, 0.3096), (-0.1142, -0.6037, 0.3261), (-0.2671, -0.5415, 0.3452), (-0.2625, -0.5555, 0.3261), (-0.2207, -0.5922, 0.2905), (-0.1958, -0.6026, 0.287), (-0.3229, -0.07819, 0.9432), (-0.2765, -0.2009, 0.9369), (-0.09647, -0.07009, 0.9929), (-0.2044, -0.04397, 0.9756), (-0.02541, -0.3312, 0.9432), (0.1056, -0.3251, 0.9369), (-0.1741, -0.2829, 0.9432), (-0.02133, -0.2079, 0.9756), (-0.105, -0.1808, 0.9756), (0.03685, -0.1134, 0.9929), (0.2152, -0.253, 0.9432), (0.1662, -0.1207, 0.9787), (-0.2798, -0.121, 0.9498), (-0.2822, -0.1408, 0.9462), (-0.2798, -0.1612, 0.9435), (-0.2734, -0.1791, 0.942), (-0.1421, -0.08183, 0.9848), (-0.1571, -0.07056, 0.9831), (-0.1739, -0.06289, 0.9805), (-0.1899, -0.05919, 0.9775), (-0.2193, -0.06072, 0.971), (-0.2366, -0.06695, 0.9667), (-0.2529, -0.07757, 0.9618), (-0.2656, -0.09101, 0.9572), (0.0286, -0.3035, 0.9498), (0.04669, -0.3119, 0.9462), (0.06689, -0.3159, 0.9435), (0.08587, -0.3154, 0.942), (-0.2549, -0.2047, 0.942), (-0.2398, -0.2163, 0.9435), (-0.2211, -0.2249, 0.9462), (-0.2015, -0.2287, 0.9498), (-0.1217, -0.1098, 0.9848), (-0.1157, -0.1276, 0.9831), (-0.1135, -0.1459, 0.9805), (-0.115, -0.1623, 0.9775), (0.03393, -0.1604, 0.9848), (0.01855, -0.1712, 0.9831), (0.006082, -0.1848, 0.9805), (-0.002393, -0.1989, 0.9775), (-0.1255, -0.1898, 0.971), (-0.1368, -0.2043, 0.9667), (-0.1519, -0.2165, 0.9618), (-0.1686, -0.2245, 0.9572), (-0.01001, -0.2273, 0.971), (-0.009442, -0.2457, 0.9667), (-0.004376, -0.2645, 0.9618), (0.004469, -0.2808, 0.9572), (0.1159, -0.3056, 0.942), (0.1316, -0.2949, 0.9435), (0.1455, -0.2798, 0.9462), (0.1552, -0.2623, 0.9498), (0.06683, -0.1497, 0.9848), (0.08564, -0.1494, 0.9831), (0.1037, -0.1531, 0.9805), (0.1188, -0.1595, 0.9775), (0.1417, -0.178, 0.971), (0.1521, -0.1932, 0.9667), (0.159, -0.2114, 0.9618), (0.1614, -0.2298, 0.9572), (-0.2861, -0.1849, 0.9375), (-0.2653, -0.1927, 0.9415), (-0.1882, -0.04472, 0.979), (-0.2035, -0.05855, 0.9745), (-0.2769, -0.08182, 0.9553), (-0.274, -0.1047, 0.9535), (0.08739, -0.3293, 0.9375), (0.1013, -0.3118, 0.9415), (-0.2021, -0.243, 0.9465), (-0.1842, -0.2282, 0.9535), (-0.1007, -0.1652, 0.979), (-0.1186, -0.1754, 0.9745), (-0.01564, -0.1928, 0.979), (-0.007189, -0.2116, 0.9745), (-0.1634, -0.2381, 0.9553), (-0.007759, -0.2886, 0.9553), (0.0149, -0.2929, 0.9535), (0.1687, -0.2673, 0.9465), (0.1601, -0.2457, 0.9535), (0.126, -0.1468, 0.979), (0.1302, -0.167, 0.9745), (0.1759, -0.229, 0.9553), (-0.2935, -0.1171, 0.9465), (-0.2963, -0.1401, 0.9423), (-0.2936, -0.164, 0.9392), (-0.1306, -0.09485, 0.9854), (-0.1324, -0.07112, 0.9876), (-0.15, -0.05798, 0.9856), (-0.1695, -0.04903, 0.9826), (-0.2229, -0.0465, 0.9714), (-0.2431, -0.05376, 0.9663), (-0.262, -0.06613, 0.9606), (0.02063, -0.3154, 0.9465), (0.04171, -0.3251, 0.9423), (0.06524, -0.3299, 0.9392), (-0.2642, -0.215, 0.9375), (-0.2467, -0.2285, 0.9392), (-0.2249, -0.2385, 0.9423), (-0.1086, -0.104, 0.9876), (-0.1015, -0.1247, 0.9856), (-0.09901, -0.146, 0.9826), (0.04987, -0.1535, 0.9854), (0.02672, -0.1479, 0.9876), (0.008795, -0.1606, 0.9856), (-0.005744, -0.1763, 0.9826), (-0.1131, -0.1976, 0.9714), (-0.1262, -0.2145, 0.9663), (-0.1439, -0.2288, 0.9606), (-0.02464, -0.2263, 0.9714), (-0.02398, -0.2478, 0.9663), (-0.01807, -0.2696, 0.9606), (0.1228, -0.3177, 0.9375), (0.1411, -0.3052, 0.9392), (0.1574, -0.2876, 0.9423), (0.06532, -0.1354, 0.9876), (0.08725, -0.1351, 0.9856), (0.1083, -0.1393, 0.9826), (0.153, -0.1686, 0.9714), (0.165, -0.1864, 0.9663), (0.1731, -0.2075, 0.9606), (-0.05893, -0.04282, 0.6436), (-0.1316, -0.09558, 0.6261), (-0.1937, -0.1407, 0.5997), (-0.1319, -0.006517, 0.6327), (-0.2023, -0.05264, 0.6116), (-0.04694, -0.1234, 0.6327), (-0.1126, -0.1762, 0.6116), (-0.2018, -0.1271, 0.6001), (-0.1183, -0.00715, 0.6356), (-0.194, -0.03897, 0.6153), (-0.1299, -0.1767, 0.6079), (-0.04335, -0.1103, 0.6356), (-0.09702, -0.1725, 0.6153), (-0.2082, -0.06895, 0.6079), (-0.2106, -0.08875, 0.6044), (-0.2082, -0.1092, 0.6017), (-0.07044, -0.0298, 0.6429), (-0.0855, -0.01852, 0.6413), (-0.1022, -0.01085, 0.6387), (-0.1476, -0.00868, 0.6292), (-0.165, -0.01491, 0.6248), (-0.1813, -0.02553, 0.6199), (-0.1832, -0.1527, 0.6001), (-0.1682, -0.1642, 0.6017), (-0.1495, -0.1728, 0.6044), (-0.0501, -0.05778, 0.6429), (-0.04404, -0.07559, 0.6413), (-0.04191, -0.09388, 0.6387), (-0.05388, -0.1377, 0.6292), (-0.06517, -0.1523, 0.6248), (-0.0803, -0.1645, 0.6199), (0.04586, -0.1411, 0.5712), (0.06958, -0.2141, 0.5448), (-0.03893, -0.1139, 0.5778), (-0.01685, -0.1952, 0.5568), (0.09845, -0.06927, 0.5778), (0.1284, -0.148, 0.5568), (0.05413, -0.2177, 0.5453), (-0.03414, -0.1012, 0.5808), (-0.02728, -0.1831, 0.5605), (0.1235, -0.1646, 0.5531), (0.0871, -0.0618, 0.5808), (0.1297, -0.1321, 0.5605), (-0.003141, -0.2058, 0.5531), (0.01495, -0.2142, 0.5495), (0.03514, -0.2182, 0.5468), (0.002182, -0.06269, 0.5881), (-0.01319, -0.07354, 0.5864), (-0.02566, -0.08708, 0.5838), (-0.04176, -0.1296, 0.5743), (-0.04119, -0.148, 0.57), (-0.03612, -0.1668, 0.5651), (0.08417, -0.2079, 0.5453), (0.09984, -0.1972, 0.5468), (0.1138, -0.1821, 0.5495), (0.03508, -0.052, 0.5881), (0.0539, -0.05174, 0.5864), (0.07195, -0.05537, 0.5838), (0.11, -0.0803, 0.5743), (0.1203, -0.09554, 0.57), (0.1273, -0.1137, 0.5651)], [], [(0, 19, 18), (1, 25, 39), (0, 18, 53), (0, 53, 67), (0, 67, 40), (1, 39, 88), (2, 32, 102), (3, 60, 116), (4, 74, 130), (5, 81, 144), (1, 88, 103), (2, 102, 117), (3, 116, 131), (4, 130, 145), (5, 144, 89), (6, 158, 191), (7, 164, 205), (8, 171, 212), (9, 178, 219), (10, 185, 192), (198, 213, 11), (197, 220, 198), (196, 221, 197), (195, 223, 196), (194, 226, 195), (193, 230, 194), (192, 235, 193), (198, 220, 213), (220, 214, 213), (197, 221, 220), (221, 222, 220), (220, 222, 214), (222, 215, 214), (196, 223, 221), (223, 224, 221), (221, 224, 222), (224, 225, 222), (222, 225, 215), (225, 216, 215), (195, 226, 223), (226, 227, 223), (223, 227, 224), (227, 228, 224), (224, 228, 225), (228, 229, 225), (225, 229, 216), (229, 217, 216), (194, 230, 226), (230, 231, 226), (226, 231, 227), (231, 232, 227), (227, 232, 228), (232, 233, 228), (228, 233, 229), (233, 234, 229), (229, 234, 217), (234, 218, 217), (193, 235, 230), (235, 236, 230), (230, 236, 231), (236, 237, 231), (231, 237, 232), (237, 238, 232), (232, 238, 233), (238, 239, 233), (233, 239, 234), (239, 240, 234), (234, 240, 218), (240, 219, 218), (192, 185, 235), (185, 184, 235), (235, 184, 236), (184, 183, 236), (236, 183, 237), (183, 182, 237), (237, 182, 238), (182, 181, 238), (238, 181, 239), (181, 180, 239), (239, 180, 240), (180, 179, 240), (240, 179, 219), (179, 9, 219), (213, 206, 11), (214, 241, 213), (215, 242, 214), (216, 244, 215), (217, 247, 216), (218, 251, 217), (219, 256, 218), (213, 241, 206), (241, 207, 206), (214, 242, 241), (242, 243, 241), (241, 243, 207), (243, 208, 207), (215, 244, 242), (244, 245, 242), (242, 245, 243), (245, 246, 243), (243, 246, 208), (246, 209, 208), (216, 247, 244), (247, 248, 244), (244, 248, 245), (248, 249, 245), (245, 249, 246), (249, 250, 246), (246, 250, 209), (250, 210, 209), (217, 251, 247), (251, 252, 247), (247, 252, 248), (252, 253, 248), (248, 253, 249), (253, 254, 249), (249, 254, 250), (254, 255, 250), (250, 255, 210), (255, 211, 210), (218, 256, 251), (256, 257, 251), (251, 257, 252), (257, 258, 252), (252, 258, 253), (258, 259, 253), (253, 259, 254), (259, 260, 254), (254, 260, 255), (260, 261, 255), (255, 261, 211), (261, 212, 211), (219, 178, 256), (178, 177, 256), (256, 177, 257), (177, 176, 257), (257, 176, 258), (176, 175, 258), (258, 175, 259), (175, 174, 259), (259, 174, 260), (174, 173, 260), (260, 173, 261), (173, 172, 261), (261, 172, 212), (172, 8, 212), (206, 715, 11), (207, 262, 206), (208, 263, 207), (209, 265, 208), (210, 268, 209), (211, 272, 210), (212, 277, 211), (206, 262, 715), (745, 798, 833, 858), (207, 263, 262), (263, 713, 262), (784, 748, 844, 838), (730, 731, 851, 850), (208, 265, 263), (265, 266, 263), (263, 266, 713), (266, 267, 713), (713, 267, 201), (267, 202, 201), (209, 268, 265), (268, 269, 265), (265, 269, 266), (269, 270, 266), (266, 270, 267), (270, 271, 267), (267, 271, 202), (271, 203, 202), (210, 272, 268), (272, 273, 268), (268, 273, 269), (273, 274, 269), (269, 274, 270), (274, 275, 270), (270, 275, 271), (275, 276, 271), (271, 276, 203), (276, 204, 203), (211, 277, 272), (277, 278, 272), (272, 278, 273), (278, 279, 273), (273, 279, 274), (279, 280, 274), (274, 280, 275), (280, 281, 275), (275, 281, 276), (281, 282, 276), (276, 282, 204), (282, 205, 204), (212, 171, 277), (171, 170, 277), (277, 170, 278), (170, 169, 278), (278, 169, 279), (169, 168, 279), (279, 168, 280), (168, 167, 280), (280, 167, 281), (167, 166, 281), (281, 166, 282), (166, 165, 282), (282, 165, 205), (165, 7, 205), (715, 722, 11), (743, 744, 843, 857), (744, 782, 839, 843), (202, 286, 201), (203, 289, 202), (204, 293, 203), (205, 298, 204), (715, 283, 722), (752, 786, 866, 871), (729, 730, 850, 849), (719, 717, 283), (758, 759, 884, 883), (772, 771, 893, 875), (201, 286, 719), (286, 287, 719), (719, 287, 717), (287, 288, 717), (717, 288, 187), (288, 188, 187), (202, 289, 286), (289, 290, 286), (286, 290, 287), (290, 291, 287), (287, 291, 288), (291, 292, 288), (288, 292, 188), (292, 189, 188), (203, 293, 289), (293, 294, 289), (289, 294, 290), (294, 295, 290), (290, 295, 291), (295, 296, 291), (291, 296, 292), (296, 297, 292), (292, 297, 189), (297, 190, 189), (204, 298, 293), (298, 299, 293), (293, 299, 294), (299, 640, 294), (294, 640, 295), (640, 641, 295), (295, 641, 296), (641, 302, 296), (296, 302, 297), (302, 303, 297), (297, 303, 190), (303, 191, 190), (205, 164, 298), (164, 163, 298), (298, 163, 299), (163, 162, 299), (299, 162, 640), (662, 663, 700, 712), (648, 647, 702, 695), (674, 655, 707, 694), (641, 643, 302), (643, 160, 302), (302, 160, 303), (160, 159, 303), (303, 159, 191), (159, 6, 191), (722, 198, 11), (757, 758, 883, 882), (771, 770, 892, 893), (188, 307, 187), (189, 310, 188), (190, 314, 189), (191, 319, 190), (722, 724, 198), (724, 197, 198), (786, 757, 882, 866), (723, 306, 724), (724, 306, 197), (306, 196, 197), (187, 307, 723), (307, 308, 723), (723, 308, 306), (308, 309, 306), (306, 309, 196), (309, 195, 196), (188, 310, 307), (310, 311, 307), (307, 311, 308), (311, 312, 308), (308, 312, 309), (312, 313, 309), (309, 313, 195), (313, 194, 195), (189, 314, 310), (314, 315, 310), (310, 315, 311), (315, 316, 311), (311, 316, 312), (316, 317, 312), (312, 317, 313), (317, 318, 313), (313, 318, 194), (318, 193, 194), (190, 319, 314), (319, 320, 314), (314, 320, 315), (320, 321, 315), (315, 321, 316), (321, 322, 316), (316, 322, 317), (322, 323, 317), (317, 323, 318), (323, 324, 318), (318, 324, 193), (324, 192, 193), (191, 158, 319), (158, 157, 319), (319, 157, 320), (157, 156, 320), (320, 156, 321), (156, 155, 321), (321, 155, 322), (155, 154, 322), (322, 154, 323), (154, 153, 323), (323, 153, 324), (153, 152, 324), (324, 152, 192), (152, 10, 192), (95, 185, 10), (94, 325, 95), (93, 326, 94), (92, 328, 93), (91, 331, 92), (90, 335, 91), (89, 340, 90), (95, 325, 185), (325, 184, 185), (94, 326, 325), (326, 327, 325), (325, 327, 184), (327, 183, 184), (93, 328, 326), (328, 329, 326), (326, 329, 327), (329, 330, 327), (327, 330, 183), (330, 182, 183), (92, 331, 328), (331, 332, 328), (328, 332, 329), (332, 333, 329), (329, 333, 330), (333, 334, 330), (330, 334, 182), (334, 181, 182), (91, 335, 331), (335, 336, 331), (331, 336, 332), (336, 337, 332), (332, 337, 333), (337, 338, 333), (333, 338, 334), (338, 339, 334), (334, 339, 181), (339, 180, 181), (90, 340, 335), (340, 341, 335), (335, 341, 336), (341, 342, 336), (336, 342, 337), (342, 343, 337), (337, 343, 338), (343, 344, 338), (338, 344, 339), (344, 345, 339), (339, 345, 180), (345, 179, 180), (89, 144, 340), (144, 143, 340), (340, 143, 341), (143, 142, 341), (341, 142, 342), (142, 141, 342), (342, 141, 343), (141, 140, 343), (343, 140, 344), (140, 139, 344), (344, 139, 345), (139, 138, 345), (345, 138, 179), (138, 9, 179), (151, 178, 9), (150, 346, 151), (149, 347, 150), (148, 349, 149), (147, 352, 148), (146, 356, 147), (145, 361, 146), (151, 346, 178), (346, 177, 178), (150, 347, 346), (347, 348, 346), (346, 348, 177), (348, 176, 177), (149, 349, 347), (349, 350, 347), (347, 350, 348), (350, 351, 348), (348, 351, 176), (351, 175, 176), (148, 352, 349), (352, 353, 349), (349, 353, 350), (353, 354, 350), (350, 354, 351), (354, 355, 351), (351, 355, 175), (355, 174, 175), (147, 356, 352), (356, 357, 352), (352, 357, 353), (357, 358, 353), (353, 358, 354), (358, 359, 354), (354, 359, 355), (359, 360, 355), (355, 360, 174), (360, 173, 174), (146, 361, 356), (361, 362, 356), (356, 362, 357), (362, 363, 357), (357, 363, 358), (363, 364, 358), (358, 364, 359), (364, 365, 359), (359, 365, 360), (365, 366, 360), (360, 366, 173), (366, 172, 173), (145, 130, 361), (130, 129, 361), (361, 129, 362), (129, 128, 362), (362, 128, 363), (128, 127, 363), (363, 127, 364), (127, 126, 364), (364, 126, 365), (126, 125, 365), (365, 125, 366), (125, 124, 366), (366, 124, 172), (124, 8, 172), (137, 171, 8), (136, 367, 137), (135, 368, 136), (134, 370, 135), (133, 373, 134), (132, 377, 133), (131, 382, 132), (137, 367, 171), (367, 170, 171), (136, 368, 367), (368, 369, 367), (367, 369, 170), (369, 169, 170), (135, 370, 368), (370, 371, 368), (368, 371, 369), (371, 372, 369), (369, 372, 169), (372, 168, 169), (134, 373, 370), (373, 374, 370), (370, 374, 371), (374, 375, 371), (371, 375, 372), (375, 376, 372), (372, 376, 168), (376, 167, 168), (133, 377, 373), (377, 378, 373), (373, 378, 374), (378, 379, 374), (374, 379, 375), (379, 380, 375), (375, 380, 376), (380, 381, 376), (376, 381, 167), (381, 166, 167), (132, 382, 377), (382, 383, 377), (377, 383, 378), (383, 384, 378), (378, 384, 379), (384, 385, 379), (379, 385, 380), (385, 386, 380), (380, 386, 381), (386, 387, 381), (381, 387, 166), (387, 165, 166), (131, 116, 382), (116, 115, 382), (382, 115, 383), (115, 114, 383), (383, 114, 384), (114, 113, 384), (384, 113, 385), (113, 112, 385), (385, 112, 386), (112, 111, 386), (386, 111, 387), (111, 110, 387), (387, 110, 165), (110, 7, 165), (123, 164, 7), (122, 388, 123), (121, 389, 122), (120, 391, 121), (119, 394, 120), (118, 398, 119), (117, 403, 118), (123, 388, 164), (388, 163, 164), (122, 389, 388), (389, 390, 388), (388, 390, 163), (390, 162, 163), (121, 391, 389), (391, 392, 389), (389, 392, 390), (392, 393, 390), (390, 393, 162), (665, 648, 695, 692), (120, 394, 391), (394, 395, 391), (391, 395, 392), (395, 396, 392), (392, 396, 393), (396, 644, 393), (661, 662, 712, 711), (647, 646, 701, 702), (119, 398, 394), (398, 399, 394), (394, 399, 395), (399, 400, 395), (395, 400, 396), (400, 401, 396), (396, 401, 644), (401, 402, 644), (644, 402, 643), (402, 160, 643), (118, 403, 398), (403, 404, 398), (398, 404, 399), (404, 405, 399), (399, 405, 400), (405, 406, 400), (400, 406, 401), (406, 407, 401), (401, 407, 402), (407, 408, 402), (402, 408, 160), (408, 159, 160), (117, 102, 403), (102, 101, 403), (403, 101, 404), (101, 100, 404), (404, 100, 405), (100, 99, 405), (405, 99, 406), (99, 98, 406), (406, 98, 407), (98, 97, 407), (407, 97, 408), (97, 96, 408), (408, 96, 159), (96, 6, 159), (109, 158, 6), (108, 409, 109), (107, 410, 108), (106, 412, 107), (105, 415, 106), (104, 419, 105), (103, 424, 104), (109, 409, 158), (409, 157, 158), (108, 410, 409), (410, 411, 409), (409, 411, 157), (411, 156, 157), (107, 412, 410), (412, 413, 410), (410, 413, 411), (413, 414, 411), (411, 414, 156), (414, 155, 156), (106, 415, 412), (415, 416, 412), (412, 416, 413), (416, 417, 413), (413, 417, 414), (417, 418, 414), (414, 418, 155), (418, 154, 155), (105, 419, 415), (419, 420, 415), (415, 420, 416), (420, 421, 416), (416, 421, 417), (421, 422, 417), (417, 422, 418), (422, 423, 418), (418, 423, 154), (423, 153, 154), (104, 424, 419), (424, 425, 419), (419, 425, 420), (425, 426, 420), (420, 426, 421), (426, 427, 421), (421, 427, 422), (427, 428, 422), (422, 428, 423), (428, 429, 423), (423, 429, 153), (429, 152, 153), (103, 88, 424), (88, 87, 424), (424, 87, 425), (87, 86, 425), (425, 86, 426), (86, 85, 426), (426, 85, 427), (85, 84, 427), (427, 84, 428), (84, 83, 428), (428, 83, 429), (83, 82, 429), (429, 82, 152), (82, 10, 152), (138, 151, 9), (139, 430, 138), (140, 431, 139), (141, 433, 140), (142, 436, 141), (143, 440, 142), (144, 445, 143), (138, 430, 151), (430, 150, 151), (139, 431, 430), (431, 432, 430), (430, 432, 150), (432, 149, 150), (140, 433, 431), (433, 434, 431), (431, 434, 432), (434, 435, 432), (432, 435, 149), (435, 148, 149), (141, 436, 433), (436, 437, 433), (433, 437, 434), (437, 438, 434), (434, 438, 435), (438, 439, 435), (435, 439, 148), (439, 147, 148), (142, 440, 436), (440, 441, 436), (436, 441, 437), (441, 442, 437), (437, 442, 438), (442, 443, 438), (438, 443, 439), (443, 444, 439), (439, 444, 147), (444, 146, 147), (143, 445, 440), (445, 446, 440), (440, 446, 441), (446, 447, 441), (441, 447, 442), (447, 448, 442), (442, 448, 443), (448, 449, 443), (443, 449, 444), (449, 450, 444), (444, 450, 146), (450, 145, 146), (144, 81, 445), (81, 80, 445), (445, 80, 446), (80, 79, 446), (446, 79, 447), (79, 78, 447), (447, 78, 448), (78, 77, 448), (448, 77, 449), (77, 76, 449), (449, 76, 450), (76, 75, 450), (450, 75, 145), (75, 4, 145), (124, 137, 8), (125, 451, 124), (126, 452, 125), (127, 454, 126), (128, 457, 127), (129, 461, 128), (130, 466, 129), (124, 451, 137), (451, 136, 137), (125, 452, 451), (452, 453, 451), (451, 453, 136), (453, 135, 136), (126, 454, 452), (454, 455, 452), (452, 455, 453), (455, 456, 453), (453, 456, 135), (456, 134, 135), (127, 457, 454), (457, 458, 454), (454, 458, 455), (458, 459, 455), (455, 459, 456), (459, 460, 456), (456, 460, 134), (460, 133, 134), (128, 461, 457), (461, 462, 457), (457, 462, 458), (462, 463, 458), (458, 463, 459), (463, 464, 459), (459, 464, 460), (464, 465, 460), (460, 465, 133), (465, 132, 133), (129, 466, 461), (466, 467, 461), (461, 467, 462), (467, 468, 462), (462, 468, 463), (468, 469, 463), (463, 469, 464), (469, 470, 464), (464, 470, 465), (470, 471, 465), (465, 471, 132), (471, 131, 132), (130, 74, 466), (74, 73, 466), (466, 73, 467), (73, 72, 467), (467, 72, 468), (72, 71, 468), (468, 71, 469), (71, 70, 469), (469, 70, 470), (70, 69, 470), (470, 69, 471), (69, 68, 471), (471, 68, 131), (68, 3, 131), (110, 123, 7), (111, 472, 110), (112, 473, 111), (113, 475, 112), (114, 478, 113), (115, 482, 114), (116, 487, 115), (110, 472, 123), (472, 122, 123), (111, 473, 472), (473, 474, 472), (472, 474, 122), (474, 121, 122), (112, 475, 473), (475, 476, 473), (473, 476, 474), (476, 477, 474), (474, 477, 121), (477, 120, 121), (113, 478, 475), (478, 479, 475), (475, 479, 476), (479, 480, 476), (476, 480, 477), (480, 481, 477), (477, 481, 120), (481, 119, 120), (114, 482, 478), (482, 483, 478), (478, 483, 479), (483, 484, 479), (479, 484, 480), (484, 485, 480), (480, 485, 481), (485, 486, 481), (481, 486, 119), (486, 118, 119), (115, 487, 482), (487, 488, 482), (482, 488, 483), (488, 489, 483), (483, 489, 484), (489, 490, 484), (484, 490, 485), (490, 491, 485), (485, 491, 486), (491, 492, 486), (486, 492, 118), (492, 117, 118), (116, 60, 487), (60, 59, 487), (487, 59, 488), (59, 58, 488), (488, 58, 489), (58, 57, 489), (489, 57, 490), (57, 56, 490), (490, 56, 491), (56, 55, 491), (491, 55, 492), (55, 54, 492), (492, 54, 117), (54, 2, 117), (96, 109, 6), (97, 493, 96), (98, 494, 97), (99, 496, 98), (100, 499, 99), (101, 503, 100), (102, 508, 101), (96, 493, 109), (493, 108, 109), (97, 494, 493), (494, 495, 493), (493, 495, 108), (495, 107, 108), (98, 496, 494), (496, 497, 494), (494, 497, 495), (497, 498, 495), (495, 498, 107), (498, 106, 107), (99, 499, 496), (499, 500, 496), (496, 500, 497), (500, 501, 497), (497, 501, 498), (501, 502, 498), (498, 502, 106), (502, 105, 106), (100, 503, 499), (503, 504, 499), (499, 504, 500), (504, 505, 500), (500, 505, 501), (505, 506, 501), (501, 506, 502), (506, 507, 502), (502, 507, 105), (507, 104, 105), (101, 508, 503), (508, 509, 503), (503, 509, 504), (509, 510, 504), (504, 510, 505), (510, 511, 505), (505, 511, 506), (511, 512, 506), (506, 512, 507), (512, 513, 507), (507, 513, 104), (513, 103, 104), (102, 32, 508), (32, 31, 508), (508, 31, 509), (31, 30, 509), (509, 30, 510), (30, 29, 510), (510, 29, 511), (29, 28, 511), (511, 28, 512), (28, 27, 512), (512, 27, 513), (27, 26, 513), (513, 26, 103), (26, 1, 103), (82, 95, 10), (83, 514, 82), (84, 515, 83), (85, 517, 84), (86, 520, 85), (87, 524, 86), (88, 529, 87), (82, 514, 95), (514, 94, 95), (83, 515, 514), (515, 516, 514), (514, 516, 94), (516, 93, 94), (84, 517, 515), (517, 518, 515), (515, 518, 516), (518, 519, 516), (516, 519, 93), (519, 92, 93), (85, 520, 517), (520, 521, 517), (517, 521, 518), (521, 522, 518), (518, 522, 519), (522, 523, 519), (519, 523, 92), (523, 91, 92), (86, 524, 520), (524, 525, 520), (520, 525, 521), (525, 526, 521), (521, 526, 522), (526, 527, 522), (522, 527, 523), (527, 528, 523), (523, 528, 91), (528, 90, 91), (87, 529, 524), (529, 530, 524), (524, 530, 525), (530, 531, 525), (525, 531, 526), (531, 532, 526), (526, 532, 527), (532, 533, 527), (527, 533, 528), (533, 534, 528), (528, 534, 90), (534, 89, 90), (88, 39, 529), (39, 38, 529), (529, 38, 530), (38, 37, 530), (530, 37, 531), (37, 36, 531), (531, 36, 532), (36, 35, 532), (532, 35, 533), (35, 34, 533), (533, 34, 534), (34, 33, 534), (534, 33, 89), (33, 5, 89), (46, 81, 5), (45, 535, 46), (44, 536, 45), (43, 538, 44), (42, 541, 43), (41, 545, 42), (40, 550, 41), (46, 535, 81), (535, 80, 81), (45, 536, 535), (536, 537, 535), (535, 537, 80), (537, 79, 80), (44, 538, 536), (538, 539, 536), (536, 539, 537), (539, 540, 537), (537, 540, 79), (540, 78, 79), (43, 541, 538), (541, 542, 538), (538, 542, 539), (542, 543, 539), (539, 543, 540), (543, 544, 540), (540, 544, 78), (544, 77, 78), (42, 545, 541), (545, 546, 541), (541, 546, 542), (546, 547, 542), (542, 547, 543), (547, 548, 543), (543, 548, 544), (548, 549, 544), (544, 549, 77), (549, 76, 77), (41, 550, 545), (550, 551, 545), (545, 551, 546), (551, 552, 546), (546, 552, 547), (552, 553, 547), (547, 553, 548), (553, 554, 548), (548, 554, 549), (554, 555, 549), (549, 555, 76), (555, 75, 76), (40, 67, 550), (67, 66, 550), (550, 66, 551), (66, 65, 551), (551, 65, 552), (65, 64, 552), (552, 64, 553), (64, 63, 553), (553, 63, 554), (63, 62, 554), (554, 62, 555), (62, 61, 555), (555, 61, 75), (61, 4, 75), (61, 74, 4), (62, 556, 61), (63, 557, 62), (64, 559, 63), (65, 562, 64), (66, 566, 65), (67, 571, 66), (61, 556, 74), (556, 73, 74), (62, 557, 556), (557, 558, 556), (556, 558, 73), (558, 72, 73), (63, 559, 557), (559, 560, 557), (557, 560, 558), (560, 561, 558), (558, 561, 72), (561, 71, 72), (64, 562, 559), (562, 563, 559), (559, 563, 560), (563, 564, 560), (560, 564, 561), (564, 565, 561), (561, 565, 71), (565, 70, 71), (65, 566, 562), (566, 567, 562), (562, 567, 563), (567, 568, 563), (563, 568, 564), (568, 569, 564), (564, 569, 565), (569, 570, 565), (565, 570, 70), (570, 69, 70), (66, 571, 566), (571, 572, 566), (566, 572, 567), (572, 573, 567), (567, 573, 568), (573, 574, 568), (568, 574, 569), (574, 575, 569), (569, 575, 570), (575, 576, 570), (570, 576, 69), (576, 68, 69), (67, 53, 571), (53, 52, 571), (571, 52, 572), (52, 51, 572), (572, 51, 573), (51, 50, 573), (573, 50, 574), (50, 49, 574), (574, 49, 575), (49, 48, 575), (575, 48, 576), (48, 47, 576), (576, 47, 68), (47, 3, 68), (47, 60, 3), (48, 577, 47), (49, 578, 48), (50, 580, 49), (51, 583, 50), (52, 587, 51), (53, 592, 52), (47, 577, 60), (577, 59, 60), (48, 578, 577), (578, 579, 577), (577, 579, 59), (579, 58, 59), (49, 580, 578), (580, 581, 578), (578, 581, 579), (581, 582, 579), (579, 582, 58), (582, 57, 58), (50, 583, 580), (583, 584, 580), (580, 584, 581), (584, 585, 581), (581, 585, 582), (585, 586, 582), (582, 586, 57), (586, 56, 57), (51, 587, 583), (587, 588, 583), (583, 588, 584), (588, 589, 584), (584, 589, 585), (589, 590, 585), (585, 590, 586), (590, 591, 586), (586, 591, 56), (591, 55, 56), (52, 592, 587), (592, 593, 587), (587, 593, 588), (593, 594, 588), (588, 594, 589), (594, 595, 589), (589, 595, 590), (595, 596, 590), (590, 596, 591), (596, 597, 591), (591, 597, 55), (597, 54, 55), (53, 18, 592), (18, 17, 592), (592, 17, 593), (17, 16, 593), (593, 16, 594), (16, 15, 594), (594, 15, 595), (15, 14, 595), (595, 14, 596), (14, 13, 596), (596, 13, 597), (13, 12, 597), (597, 12, 54), (12, 2, 54), (33, 46, 5), (34, 598, 33), (35, 599, 34), (36, 601, 35), (37, 604, 36), (38, 608, 37), (39, 613, 38), (33, 598, 46), (598, 45, 46), (34, 599, 598), (599, 600, 598), (598, 600, 45), (600, 44, 45), (35, 601, 599), (601, 602, 599), (599, 602, 600), (602, 603, 600), (600, 603, 44), (603, 43, 44), (36, 604, 601), (604, 605, 601), (601, 605, 602), (605, 606, 602), (602, 606, 603), (606, 607, 603), (603, 607, 43), (607, 42, 43), (37, 608, 604), (608, 609, 604), (604, 609, 605), (609, 610, 605), (605, 610, 606), (610, 611, 606), (606, 611, 607), (611, 612, 607), (607, 612, 42), (612, 41, 42), (38, 613, 608), (613, 614, 608), (608, 614, 609), (614, 615, 609), (609, 615, 610), (615, 616, 610), (610, 616, 611), (616, 617, 611), (611, 617, 612), (617, 618, 612), (612, 618, 41), (618, 40, 41), (39, 25, 613), (25, 24, 613), (613, 24, 614), (24, 23, 614), (614, 23, 615), (23, 22, 615), (615, 22, 616), (22, 21, 616), (616, 21, 617), (21, 20, 617), (617, 20, 618), (20, 19, 618), (618, 19, 40), (19, 0, 40), (12, 32, 2), (13, 619, 12), (14, 620, 13), (15, 622, 14), (16, 625, 15), (17, 629, 16), (18, 634, 17), (12, 619, 32), (619, 31, 32), (13, 620, 619), (620, 621, 619), (619, 621, 31), (621, 30, 31), (14, 622, 620), (622, 623, 620), (620, 623, 621), (623, 624, 621), (621, 624, 30), (624, 29, 30), (15, 625, 622), (625, 626, 622), (622, 626, 623), (626, 627, 623), (623, 627, 624), (627, 628, 624), (624, 628, 29), (628, 28, 29), (16, 629, 625), (629, 630, 625), (625, 630, 626), (630, 631, 626), (626, 631, 627), (631, 632, 627), (627, 632, 628), (632, 633, 628), (628, 633, 28), (633, 27, 28), (17, 634, 629), (634, 635, 629), (629, 635, 630), (635, 636, 630), (630, 636, 631), (636, 637, 631), (631, 637, 632), (637, 638, 632), (632, 638, 633), (638, 639, 633), (633, 639, 27), (639, 26, 27), (18, 19, 634), (19, 20, 634), (634, 20, 635), (20, 21, 635), (635, 21, 636), (21, 22, 636), (636, 22, 637), (22, 23, 637), (637, 23, 638), (23, 24, 638), (638, 24, 639), (24, 25, 639), (639, 25, 26), (25, 1, 26), (300, 676, 677, 664, 301, 641, 640), (642, 666, 679, 678, 300, 640, 162), (301, 680, 681, 668, 161, 643, 641), (161, 670, 683, 682, 397, 644, 643), (645, 671, 685, 684, 642, 162, 393), (397, 673, 687, 686, 645, 393, 644), (648, 665, 301, 664), (667, 651, 666, 642), (654, 669, 161, 668), (669, 657, 670, 161), (672, 660, 671, 645), (674, 663, 673, 397), (675, 646, 676, 300), (646, 647, 677, 676), (647, 648, 664, 677), (649, 675, 300, 678), (650, 649, 678, 679), (651, 650, 679, 666), (665, 652, 680, 301), (652, 653, 681, 680), (653, 654, 668, 681), (655, 674, 397, 682), (656, 655, 682, 683), (657, 656, 683, 670), (658, 667, 642, 684), (659, 658, 684, 685), (660, 659, 685, 671), (661, 672, 645, 686), (662, 661, 686, 687), (663, 662, 687, 673), (690, 689, 691, 703, 704, 696), (691, 689, 692, 695, 702, 701), (689, 688, 697, 706, 705, 692), (693, 689, 690, 709, 710, 699), (693, 711, 712, 700, 694, 689), (694, 707, 708, 698, 688, 689), (651, 667, 690, 696), (655, 656, 708, 707), (675, 649, 703, 691), (669, 654, 697, 688), (656, 657, 698, 708), (649, 650, 704, 703), (657, 669, 688, 698), (667, 658, 709, 690), (650, 651, 696, 704), (660, 672, 693, 699), (658, 659, 710, 709), (652, 665, 692, 705), (663, 674, 694, 700), (659, 660, 699, 710), (653, 652, 705, 706), (646, 675, 691, 701), (672, 661, 711, 693), (654, 653, 706, 697), (714, 773, 797, 796, 795, 264, 713, 201), (716, 775, 801, 800, 799, 199, 715, 262), (264, 777, 804, 803, 802, 716, 262, 713), (718, 779, 807, 806, 805, 285, 717, 187), (284, 781, 810, 809, 808, 714, 201, 719), (199, 811, 812, 813, 783, 721, 283, 715), (720, 785, 817, 816, 815, 186, 722, 283), (721, 818, 819, 820, 787, 284, 719, 283), (285, 788, 823, 822, 821, 720, 283, 717), (305, 790, 826, 825, 824, 718, 187, 723), (186, 827, 828, 829, 792, 304, 724, 722), (304, 830, 831, 832, 794, 305, 723, 724), (774, 728, 773, 714), (776, 732, 775, 716), (778, 736, 777, 264), (780, 740, 779, 718), (782, 744, 781, 284), (748, 784, 721, 783), (786, 752, 785, 720), (756, 782, 284, 787), (789, 760, 788, 285), (791, 764, 790, 305), (768, 793, 304, 792), (772, 791, 305, 794), (725, 778, 264, 795), (726, 725, 795, 796), (727, 726, 796, 797), (728, 727, 797, 773), (729, 798, 199, 799), (730, 729, 799, 800), (731, 730, 800, 801), (732, 731, 801, 775), (733, 776, 716, 802), (734, 733, 802, 803), (735, 734, 803, 804), (736, 735, 804, 777), (737, 789, 285, 805), (738, 737, 805, 806), (739, 738, 806, 807), (740, 739, 807, 779), (741, 774, 714, 808), (742, 741, 808, 809), (743, 742, 809, 810), (744, 743, 810, 781), (798, 745, 811, 199), (745, 746, 812, 811), (746, 747, 813, 812), (747, 748, 783, 813), (749, 814, 186, 815), (750, 749, 815, 816), (751, 750, 816, 817), (752, 751, 817, 785), (784, 753, 818, 721), (753, 754, 819, 818), (754, 755, 820, 819), (755, 756, 787, 820), (757, 786, 720, 821), (758, 757, 821, 822), (759, 758, 822, 823), (760, 759, 823, 788), (761, 780, 718, 824), (762, 761, 824, 825), (763, 762, 825, 826), (764, 763, 826, 790), (814, 765, 827, 186), (765, 766, 828, 827), (766, 767, 829, 828), (767, 768, 792, 829), (793, 769, 830, 304), (769, 770, 831, 830), (770, 771, 832, 831), (771, 772, 794, 832), (836, 834, 833, 849, 850, 851, 841), (836, 852, 853, 854, 842, 837, 834), (837, 846, 847, 848, 840, 835, 834), (834, 838, 844, 860, 859, 858, 833), (835, 855, 856, 857, 843, 839, 834), (834, 839, 845, 863, 862, 861, 838), (731, 732, 841, 851), (746, 745, 858, 859), (776, 733, 852, 836), (782, 756, 845, 839), (747, 746, 859, 860), (733, 734, 853, 852), (748, 747, 860, 844), (734, 735, 854, 853), (735, 736, 842, 854), (778, 725, 846, 837), (725, 726, 847, 846), (753, 784, 838, 861), (728, 774, 835, 840), (726, 727, 848, 847), (754, 753, 861, 862), (732, 776, 836, 841), (774, 741, 855, 835), (727, 728, 840, 848), (755, 754, 862, 863), (736, 778, 837, 842), (741, 742, 856, 855), (798, 729, 849, 833), (756, 755, 863, 845), (742, 743, 857, 856), (866, 864, 200, 879, 880, 881, 871), (866, 882, 883, 884, 872, 867, 864), (867, 876, 877, 878, 870, 865, 864), (864, 868, 874, 890, 889, 888, 200), (865, 885, 886, 887, 873, 869, 864), (864, 869, 875, 893, 892, 891, 868), (759, 760, 872, 884), (780, 761, 885, 865), (760, 789, 867, 872), (761, 762, 886, 885), (764, 791, 869, 873), (814, 749, 879, 200), (762, 763, 887, 886), (793, 768, 874, 868), (749, 750, 880, 879), (789, 737, 876, 867), (763, 764, 873, 887), (791, 772, 875, 869), (750, 751, 881, 880), (737, 738, 877, 876), (765, 814, 200, 888), (751, 752, 871, 881), (738, 739, 878, 877), (766, 765, 888, 889), (739, 740, 870, 878), (767, 766, 889, 890), (768, 767, 890, 874), (769, 793, 868, 891), (740, 780, 865, 870), (770, 769, 891, 892)])
me_icosphere_001.polygons.foreach_set('use_smooth', [True] * 1466)
me_icosphere_001.materials.append(mat_bowlingball_001)
me_icosphere_001.use_remesh_preserve_volume = False
me_icosphere_001.use_remesh_preserve_attributes = False
me_icosphere_001.use_mirror_vertex_groups = False
me_icosphere_001.update()

# ---- objects
ob_plane = bpy.data.objects.new('Plane', me_plane)
ob_lamp = bpy.data.objects.new('Lamp', light_lamp)
ob_camera = bpy.data.objects.new('Camera', cam_camera)
ob_pin = bpy.data.objects.new('Pin', me_mesh)
ob_bowling_ball = bpy.data.objects.new('Bowling Ball', me_icosphere_001)

# ---- transforms, parenting, visibility, modifiers, constraints
ob_plane.location = (0.0, 0.0, 0.0)
ob_plane.lineart.crease_threshold = 0.0
ob_lamp.location = (4.076, 1.005, 5.904)
ob_lamp.rotation_euler = (0.6503, 0.05522, 1.866)
ob_lamp.lock_rotations_4d = False
ob_lamp.empty_display_type = 'ARROWS'
ob_lamp.color = (0.0, 0.0, 0.0, 0.0)
ob_lamp.lineart.crease_threshold = 0.0
ob_camera.location = (7.481, -6.508, 5.344)
ob_camera.rotation_euler = (1.109, 0.01082, 0.8149)
ob_camera.lock_rotations_4d = False
ob_camera.empty_display_type = 'ARROWS'
ob_camera.color = (0.0, 0.0, 0.0, 0.0)
ob_camera.display_type = 'WIRE'
ob_camera.lineart.crease_threshold = 0.0
ob_pin.location = (-0.01416, -0.0, 0.1629)
ob_pin.rotation_euler = (1.571, -0.0, -0.0)
ob_pin.lineart.crease_threshold = 0.0
ob_bowling_ball.location = (0.0, -5.041, 1.239)
ob_bowling_ball.scale = (1.079, 1.079, 1.079)
ob_bowling_ball.lineart.crease_threshold = 0.0

# ---- collection membership
col_collection_1.objects.link(ob_plane)
col_collection_1.objects.link(ob_lamp)
col_collection_1.objects.link(ob_camera)
col_collection_1.objects.link(ob_pin)
col_collection_1.objects.link(ob_bowling_ball)

# ---- scene / render settings (as saved in the file)
scene.camera = ob_camera
scene.frame_start = 1; scene.frame_end = 250; scene.frame_set(1)
scene.render.engine = 'BLENDER_EEVEE_NEXT'
scene.render.resolution_percentage = 50
scene.render.dither_intensity = 0.0
scene.cycles.use_denoising = False
scene.cycles.samples = 10
scene.cycles.sampling_pattern = 'TABULATED_SOBOL'
scene.cycles.light_sampling_threshold = 0.0
scene.cycles.use_adaptive_sampling = False
scene.cycles.use_light_tree = False
scene.cycles.blur_glossy = 0.0
scene.cycles.pixel_filter_type = 'GAUSSIAN'
scene.cycles.sample_clamp_indirect = 0.0
scene.view_settings.view_transform = 'Standard'
bpy.context.view_layer.update()
